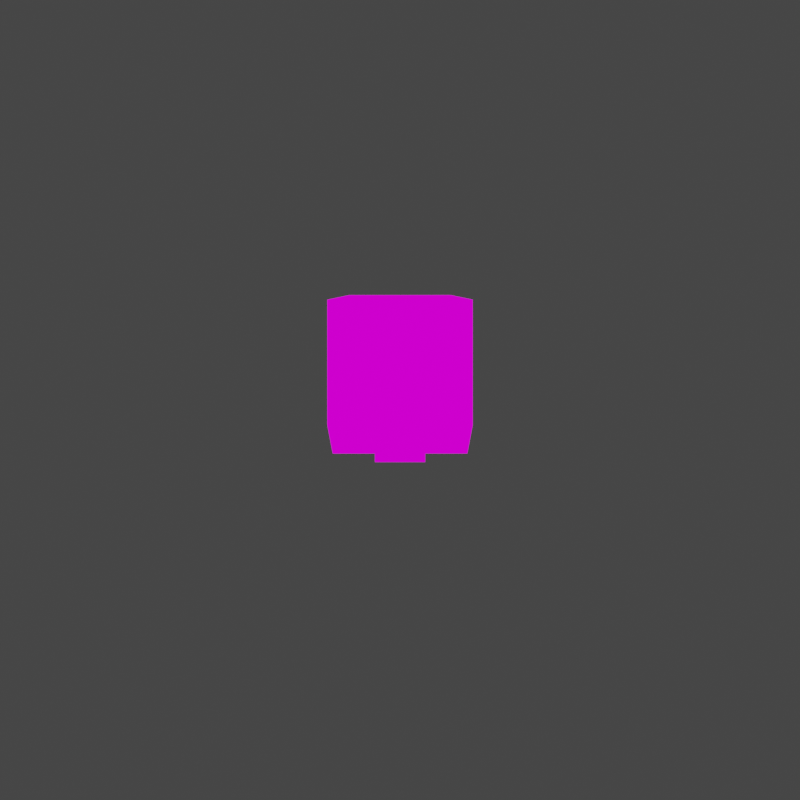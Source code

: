 # Source: Zombie_Dead.blend  (saved by Blender 2.93.21; exported with 4.5.12 LTS)
import bpy
from mathutils import Matrix  # noqa: F401  (used for matrix-valued properties, if any)

bpy.ops.wm.read_factory_settings(use_empty=True)
scene = bpy.context.scene
scene.name = 'Scene'

# ---- collections
col_misc = bpy.data.collections.new('Misc'); scene.collection.children.link(col_misc)
col_objects = bpy.data.collections.new('Objects'); scene.collection.children.link(col_objects)

# ---- images (referenced by path relative to the original .blend; pixels are not part of the script)
import os
ASSET_DIR = os.environ.get("B2B_ASSET_DIR", "")  # directory of the original .blend (textures are referenced by path, not embedded)
HERE = os.path.dirname(os.path.abspath(__file__))  # packed textures are extracted next to this script under _unpacked/

def load_image(name, relpath, width, height, colorspace="sRGB"):
    """Load a texture the original file referenced (path relative to the .blend, or extracted next to this script)."""
    p = next((c for c in (os.path.join(HERE, relpath), os.path.join(ASSET_DIR, relpath)) if relpath and os.path.exists(c)), "")
    if p:
        img = bpy.data.images.load(p, check_existing=True)
        img.name = name
    else:  # same state as the original file: an image datablock whose file is absent (Cycles renders it pink)
        img = bpy.data.images.new(name, width, height)
        img.source = "FILE"
        img.filepath = "//" + (relpath or name)
    img.colorspace_settings.name = colorspace
    return img
img_shade01_png = load_image('shade01.png', 'shade01.png', 1024, 1024, 'sRGB')
img_shade4_png = load_image('shade4.png', 'shade4.png', 1024, 1024, 'sRGB')
img_shade01_png_001 = load_image('shade01.png.001', 'shade01.png', 1024, 1024, 'sRGB')
img_shade01_png_002 = load_image('shade01.png.002', 'shade01.png', 1024, 1024, 'sRGB')
img_shade01_png_003 = load_image('shade01.png.003', 'shade01.png', 1024, 1024, 'sRGB')
img_shade3_png = load_image('shade3.png', 'shade3.png', 1024, 1024, 'sRGB')
img_shade01_png_004 = load_image('shade01.png.004', 'shade01.png', 1024, 1024, 'sRGB')

# ---- materials (node trees are filled in below, after node groups)
mat_material_001 = bpy.data.materials.new('Material.001')
mat_material_001.use_transparent_shadow = False
mat_material_002 = bpy.data.materials.new('Material.002')
mat_material_002.use_transparent_shadow = False
mat_material_003 = bpy.data.materials.new('Material.003')
mat_material_003.use_transparent_shadow = False
mat_material_004 = bpy.data.materials.new('Material.004')
mat_material_004.use_transparent_shadow = False
mat_material_005 = bpy.data.materials.new('Material.005')
mat_material_005.use_transparent_shadow = False

# ---- material node trees
mat_material_001.use_nodes = True; mat_material_001.node_tree.nodes.clear()
_N = mat_material_001.node_tree.nodes; _L = mat_material_001.node_tree.links
n0 = _N.new('ShaderNodeEmission'); n0.name = 'Emission'; n0.location = (117, 227)
n1 = _N.new('ShaderNodeOutputMaterial'); n1.name = 'Material Output'; n1.location = (374, 242)
n2 = _N.new('ShaderNodeTexImage'); n2.name = 'Image Texture.001'; n2.location = (-522, 613)
n2.image = img_shade01_png
n2.interpolation = 'Closest'
n3 = _N.new('ShaderNodeTexImage'); n3.name = 'Image Texture.002'; n3.location = (-233, 263)
n3.image = img_shade4_png
n3.interpolation = 'Closest'
_L.new(n0.outputs[0], n1.inputs[0])
_L.new(n3.outputs[0], n0.inputs[0])
n1.is_active_output = True
mat_material_002.use_nodes = True; mat_material_002.node_tree.nodes.clear()
_N = mat_material_002.node_tree.nodes; _L = mat_material_002.node_tree.links
n0 = _N.new('ShaderNodeEmission'); n0.name = 'Emission'; n0.location = (117, 227)
n1 = _N.new('ShaderNodeOutputMaterial'); n1.name = 'Material Output'; n1.location = (374, 242)
n2 = _N.new('ShaderNodeTexImage'); n2.name = 'Image Texture.001'; n2.location = (-522, 613)
n2.image = img_shade01_png_001
n2.interpolation = 'Closest'
n3 = _N.new('ShaderNodeTexImage'); n3.name = 'Image Texture.002'; n3.location = (-233, 263)
n3.image = img_shade4_png
n3.interpolation = 'Closest'
_L.new(n0.outputs[0], n1.inputs[0])
_L.new(n3.outputs[0], n0.inputs[0])
n1.is_active_output = True
mat_material_003.use_nodes = True; mat_material_003.node_tree.nodes.clear()
_N = mat_material_003.node_tree.nodes; _L = mat_material_003.node_tree.links
n0 = _N.new('ShaderNodeEmission'); n0.name = 'Emission'; n0.location = (117, 227)
n1 = _N.new('ShaderNodeOutputMaterial'); n1.name = 'Material Output'; n1.location = (374, 242)
n2 = _N.new('ShaderNodeTexImage'); n2.name = 'Image Texture.001'; n2.location = (-522, 613)
n2.image = img_shade01_png_002
n2.interpolation = 'Closest'
n3 = _N.new('ShaderNodeTexImage'); n3.name = 'Image Texture.002'; n3.location = (-233, 263)
n3.image = img_shade4_png
n3.interpolation = 'Closest'
_L.new(n0.outputs[0], n1.inputs[0])
_L.new(n3.outputs[0], n0.inputs[0])
n1.is_active_output = True
mat_material_004.use_nodes = True; mat_material_004.node_tree.nodes.clear()
_N = mat_material_004.node_tree.nodes; _L = mat_material_004.node_tree.links
n0 = _N.new('ShaderNodeEmission'); n0.name = 'Emission'; n0.location = (117, 227)
n1 = _N.new('ShaderNodeOutputMaterial'); n1.name = 'Material Output'; n1.location = (374, 242)
n2 = _N.new('ShaderNodeTexImage'); n2.name = 'Image Texture.001'; n2.location = (-522, 613)
n2.image = img_shade01_png_003
n2.interpolation = 'Closest'
n3 = _N.new('ShaderNodeTexImage'); n3.name = 'Image Texture.002'; n3.location = (-233, 263)
n3.image = img_shade3_png
n3.interpolation = 'Closest'
_L.new(n0.outputs[0], n1.inputs[0])
_L.new(n3.outputs[0], n0.inputs[0])
n1.is_active_output = True
mat_material_005.use_nodes = True; mat_material_005.node_tree.nodes.clear()
_N = mat_material_005.node_tree.nodes; _L = mat_material_005.node_tree.links
n0 = _N.new('ShaderNodeEmission'); n0.name = 'Emission'; n0.location = (117, 227)
n1 = _N.new('ShaderNodeOutputMaterial'); n1.name = 'Material Output'; n1.location = (374, 242)
n2 = _N.new('ShaderNodeTexImage'); n2.name = 'Image Texture.001'; n2.location = (-522, 613)
n2.image = img_shade01_png_004
n2.interpolation = 'Closest'
n3 = _N.new('ShaderNodeTexImage'); n3.name = 'Image Texture.002'; n3.location = (-233, 263)
n3.image = img_shade4_png
n3.interpolation = 'Closest'
_L.new(n0.outputs[0], n1.inputs[0])
_L.new(n3.outputs[0], n0.inputs[0])
n1.is_active_output = True

# ---- world
world_world = bpy.data.worlds.new('World'); scene.world = world_world
world_world.use_nodes = True; world_world.node_tree.nodes.clear()
_N = world_world.node_tree.nodes; _L = world_world.node_tree.links
n0 = _N.new('ShaderNodeOutputWorld'); n0.name = 'World Output'; n0.location = (300, 300)
n1 = _N.new('ShaderNodeBackground'); n1.name = 'Background'; n1.location = (10, 300)
n1.inputs[0].default_value = (0.05088, 0.05088, 0.05088, 1.0)
_L.new(n1.outputs[0], n0.inputs[0])
n0.is_active_output = True
world_world.color = (0.05088, 0.05088, 0.05088)
world_world.use_sun_shadow = False
world_world.sun_shadow_jitter_overblur = 0.0

# ---- cameras
cam_camera = bpy.data.cameras.new('Camera')
cam_camera.type = 'ORTHO'
cam_camera.clip_end = 100.0
cam_camera.ortho_scale = 0.8

# ---- meshes
me_cube_001 = bpy.data.meshes.new('Cube.001')
me_cube_001.from_pydata([(-2.53, -1.0, 3.897), (-2.53, -1.0, 5.117), (-2.53, 1.0, 3.897), (-2.53, 1.0, 5.117), (-1.94, 0.6606, 5.036), (-1.94, 0.6606, 4.23), (-1.94, -0.6606, 4.23), (-1.94, -0.6606, 5.036), (-0.167, 0.3774, 4.863), (-0.167, 0.3774, 4.403), (-0.167, -0.3774, 4.403), (-0.167, -0.3774, 4.863), (0.2386, 0.3774, 4.863), (0.2386, 0.3774, 4.403), (0.2386, -0.3774, 4.403), (0.2386, -0.3774, 4.863), (1.686, 0.2456, 4.783), (1.686, 0.2456, 4.483), (1.686, -0.2456, 4.483), (1.686, -0.2456, 4.783), (1.817, 0.3252, 4.831), (1.817, 0.3252, 4.435), (1.817, -0.3252, 4.435), (1.817, -0.3252, 4.831), (2.443, 0.3252, 4.831), (2.443, 0.3252, 4.435), (2.443, -0.3252, 4.435), (2.443, -0.3252, 4.831), (-2.53, 0.7668, 4.975), (-2.53, 0.7668, 4.039), (-2.53, -0.7668, 4.039), (-2.53, -0.7668, 4.975), (-2.53, 0.7668, 4.975), (-2.53, 0.7668, 4.039), (-2.53, -0.7668, 4.039), (-2.53, -0.7668, 4.975), (-2.53, 0.525, 4.827), (-2.53, 0.525, 4.187), (-2.53, -0.525, 4.187), (-2.53, -0.525, 4.827), (-2.53, 0.525, 4.827), (-2.53, 0.525, 4.187), (-2.53, -0.525, 4.187), (-2.53, -0.525, 4.827), (-2.53, 0.525, 4.827), (-2.53, 0.525, 4.187), (-2.53, -0.525, 4.187), (-2.53, -0.525, 4.827), (-3.008, 0.525, 4.827), (-3.008, 0.525, 4.187), (-3.008, -0.525, 4.187), (-3.008, -0.525, 4.827), (-3.008, 0.3564, 4.725), (-3.008, 0.3564, 4.29), (-3.008, -0.3564, 4.29), (-3.008, -0.3564, 4.725), (-3.319, 0.3564, 4.725), (-3.319, 0.3564, 4.29), (-3.319, -0.3564, 4.29), (-3.319, -0.3564, 4.725)], [], [(3, 1, 7, 4), (4, 7, 11, 8), (2, 3, 4, 5), (1, 0, 6, 7), (0, 2, 5, 6), (11, 10, 14, 15), (5, 4, 8, 9), (7, 6, 10, 11), (6, 5, 9, 10), (12, 15, 19, 16), (10, 9, 13, 14), (8, 11, 15, 12), (9, 8, 12, 13), (17, 16, 20, 21), (13, 12, 16, 17), (15, 14, 18, 19), (14, 13, 17, 18), (23, 22, 26, 27), (19, 18, 22, 23), (18, 17, 21, 22), (16, 19, 23, 20), (25, 24, 27, 26), (22, 21, 25, 26), (20, 23, 27, 24), (21, 20, 24, 25), (0, 1, 31, 30), (31, 28, 32, 35), (2, 0, 30, 29), (1, 3, 28, 31), (3, 2, 29, 28), (34, 35, 39, 38), (28, 29, 33, 32), (30, 31, 35, 34), (29, 30, 34, 33), (37, 38, 42, 41), (33, 34, 38, 37), (35, 32, 36, 39), (32, 33, 37, 36), (43, 40, 44, 47), (39, 36, 40, 43), (36, 37, 41, 40), (38, 39, 43, 42), (46, 47, 51, 50), (40, 41, 45, 44), (42, 43, 47, 46), (41, 42, 46, 45), (51, 48, 52, 55), (45, 46, 50, 49), (47, 44, 48, 51), (44, 45, 49, 48), (55, 52, 56, 59), (48, 49, 53, 52), (50, 51, 55, 54), (49, 50, 54, 53), (57, 58, 59, 56), (52, 53, 57, 56), (54, 55, 59, 58), (53, 54, 58, 57)])
_uv = me_cube_001.uv_layers.new(name='UVMap')
_uv.uv.foreach_set('vector', [0.4152, 0.423, 0.4152, 0.423, 0.4152, 0.423, 0.4152, 0.423, 0.4152, 0.423, 0.4152, 0.423, 0.4152, 0.423, 0.4152, 0.423, 0.4152, 0.423, 0.4152, 0.423, 0.4152, 0.423, 0.4152, 0.423, 0.4106, 0.7029, 0.4106, 0.7029, 0.4106, 0.7029, 0.4106, 0.7029, 0.4136, 0.43, 0.4136, 0.43, 0.4136, 0.43, 0.4136, 0.43, 0.4106, 0.7029, 0.4106, 0.7029, 0.4106, 0.7029, 0.4106, 0.7029, 0.4152, 0.423, 0.4152, 0.423, 0.4152, 0.423, 0.4152, 0.423, 0.4106, 0.7029, 0.4106, 0.7029, 0.4106, 0.7029, 0.4106, 0.7029, 0.4136, 0.43, 0.4136, 0.43, 0.4136, 0.43, 0.4136, 0.43, 0.4106, 0.7029, 0.4106, 0.7029, 0.4106, 0.7029, 0.4106, 0.7029, 0.4125, 0.4168, 0.4125, 0.4168, 0.4125, 0.4168, 0.4125, 0.4168, 0.4106, 0.7029, 0.4106, 0.7029, 0.4106, 0.7029, 0.4106, 0.7029, 0.4109, 0.4309, 0.4109, 0.4309, 0.4109, 0.4309, 0.4109, 0.4309, 0.4458, 0.3414, 0.4458, 0.3414, 0.4458, 0.3414, 0.4458, 0.3414, 0.4106, 0.7029, 0.4106, 0.7029, 0.4106, 0.7029, 0.4106, 0.7029, 0.4106, 0.7029, 0.4106, 0.7029, 0.4106, 0.7029, 0.4106, 0.7029, 0.4125, 0.4168, 0.4125, 0.4168, 0.4125, 0.4168, 0.4125, 0.4168, 0.4458, 0.3414, 0.4458, 0.3414, 0.4458, 0.3414, 0.4458, 0.3414, 0.4458, 0.3414, 0.4458, 0.3414, 0.4458, 0.3414, 0.4458, 0.3414, 0.4458, 0.3414, 0.4458, 0.3414, 0.4458, 0.3414, 0.4458, 0.3414, 0.4443, 0.5292, 0.4443, 0.5292, 0.4443, 0.5292, 0.4443, 0.5292, 0.4458, 0.3414, 0.4458, 0.3414, 0.4458, 0.3414, 0.4458, 0.3414, 0.4458, 0.3414, 0.4458, 0.3414, 0.4458, 0.3414, 0.4458, 0.3414, 0.4458, 0.3414, 0.4458, 0.3414, 0.4458, 0.3414, 0.4458, 0.3414, 0.4458, 0.3414, 0.4458, 0.3414, 0.4458, 0.3414, 0.4458, 0.3414, 0.4106, 0.7029, 0.4106, 0.7029, 0.4106, 0.7029, 0.4106, 0.7029, 0.4152, 0.423, 0.4152, 0.423, 0.4152, 0.423, 0.4152, 0.423, 0.4136, 0.43, 0.4136, 0.43, 0.4136, 0.43, 0.4136, 0.43, 0.4152, 0.423, 0.4152, 0.423, 0.4152, 0.423, 0.4152, 0.423, 0.4152, 0.423, 0.4152, 0.423, 0.4152, 0.423, 0.4152, 0.423, 0.3245, 1.406, 0.3245, 1.406, 0.3245, 1.406, 0.3245, 1.406, 0.4152, 0.423, 0.4152, 0.423, 0.4152, 0.423, 0.4152, 0.423, 0.4106, 0.7029, 0.4106, 0.7029, 0.4106, 0.7029, 0.4106, 0.7029, 0.4136, 0.43, 0.4136, 0.43, 0.4136, 0.43, 0.4136, 0.43, 0.4136, 0.43, 0.4136, 0.43, 0.4136, 0.43, 0.4136, 0.43, 0.3245, 1.406, 0.3245, 1.406, 0.3245, 1.406, 0.3245, 1.406, 0.3245, 1.406, 0.3245, 1.406, 0.3245, 1.406, 0.3245, 1.406, 0.3245, 1.406, 0.3245, 1.406, 0.3245, 1.406, 0.3245, 1.406, 0.4152, 0.423, 0.4152, 0.423, 0.4152, 0.423, 0.4152, 0.423, 0.4152, 0.423, 0.4152, 0.423, 0.4152, 0.423, 0.4152, 0.423, 0.4152, 0.423, 0.4152, 0.423, 0.4152, 0.423, 0.4152, 0.423, 0.4106, 0.7029, 0.4106, 0.7029, 0.4106, 0.7029, 0.4106, 0.7029, 0.1819, 1.157, 0.1819, 1.157, 0.1819, 1.157, 0.1819, 1.157, 0.4152, 0.423, 0.4152, 0.423, 0.4152, 0.423, 0.4152, 0.423, 0.4106, 0.7029, 0.4106, 0.7029, 0.4106, 0.7029, 0.4106, 0.7029, 0.4136, 0.43, 0.4136, 0.43, 0.4136, 0.43, 0.4136, 0.43, 0.3138, -0.6565, 0.3138, -0.6565, 0.3138, -0.6565, 0.3138, -0.6565, 0.2466, -0.2774, 0.2466, -0.2774, 0.2466, -0.2774, 0.2466, -0.2774, 0.3138, -0.6565, 0.3138, -0.6565, 0.3138, -0.6565, 0.3138, -0.6565, 0.1605, 8.721, 0.1605, 8.721, 0.1605, 8.721, 0.1605, 8.721, 0.1467, -0.344, 0.1467, -0.344, 0.1467, -0.344, 0.1467, -0.344, 0.1605, 8.721, 0.1605, 8.721, 0.1605, 8.721, 0.1605, 8.721, 0.1819, 1.157, 0.1819, 1.157, 0.1819, 1.157, 0.1819, 1.157, 0.2466, -0.2774, 0.2466, -0.2774, 0.2466, -0.2774, 0.2466, -0.2774, 0.1529, 0.4354, 0.1529, 0.4354, 0.15, 0.7084, 0.1546, 0.4284, 0.1536, 8.126, 0.1536, 8.126, 0.1536, 8.126, 0.1536, 8.126, 0.1525, 1.257, 0.1525, 1.257, 0.1525, 1.257, 0.1525, 1.257, 0.1559, -0.1782, 0.1559, -0.1782, 0.1559, -0.1782, 0.1559, -0.1782])
me_cube_001.materials.append(mat_material_001)
me_cube_001.use_remesh_fix_poles = True
me_cube_001.use_remesh_preserve_attributes = False
me_cube_001.use_paint_bone_selection = False
me_cube_001.use_paint_mask_vertex = True
me_cube_001.update()
me_cube_002 = bpy.data.meshes.new('Cube.002')
me_cube_002.from_pydata([(1.0, -1.0, 0.2102), (1.0, -1.0, 1.43), (1.0, 1.0, 0.2102), (1.0, 1.0, 1.43), (0.0, 1.0, 0.2102), (0.0, 1.0, 1.43), (0.0, -1.0, 0.2102), (0.0, -1.0, 1.43), (0.8928, -1.0, -1.229), (0.8928, 1.0, -1.229), (0.0, -1.0, -1.229), (0.0, 1.0, -1.229), (1.59, 0.6606, 1.349), (1.59, 0.6606, 0.543), (1.59, -0.6606, 0.543), (1.59, -0.6606, 1.349), (0.0, 0.2919, 1.756), (0.5997, 0.2919, 1.756), (0.5997, -0.2919, 1.756), (0.0, -0.2919, 1.756), (1.0, -1.0, 0.2102), (0.8928, -1.0, -1.229), (0.7399, 1.0, 1.43), (0.7399, -1.0, 0.2102), (0.7399, 1.0, 0.2102), (0.7399, -1.0, 1.43), (0.6606, -1.0, -1.229), (0.6606, 1.0, -1.229), (0.4437, 0.2919, 1.756), (0.4437, -0.2919, 1.756), (0.262, 1.0, 0.2102), (0.262, -1.0, 1.43), (0.2339, 1.0, -1.229), (0.1571, -0.2919, 1.756), (0.262, 1.0, 1.43), (0.262, -1.0, 0.2102), (0.2339, -1.0, -1.229), (0.1571, 0.2919, 1.756), (1.59, 0.3626, 1.167), (1.59, 0.3626, 0.7247), (1.59, -0.3626, 0.7247), (1.59, -0.3626, 1.167), (1.937, 0.3626, 1.167), (1.937, 0.3626, 0.7247), (1.937, -0.3626, 0.7247), (1.937, -0.3626, 1.167), (1.937, 0.2805, 1.117), (1.937, 0.2805, 0.7748), (1.937, -0.2805, 0.7748), (1.937, -0.2805, 1.117), (2.218, 0.2805, 1.117), (2.218, 0.2805, 0.7748), (2.218, -0.2805, 0.7748), (2.218, -0.2805, 1.117), (0.744, -0.6665, -1.229), (0.744, 0.6665, -1.229), (0.5893, -0.6665, -1.229), (0.3049, 0.6665, -1.229), (0.0, 0.6665, -1.229), (0.3049, -0.6665, -1.229), (0.5893, 0.6665, -1.229), (0.0, -0.6665, -1.229), (0.744, -0.6665, -1.229), (0.744, 0.6665, -1.229), (0.5893, -0.6665, -1.229), (0.3049, 0.6665, -1.229), (0.0, 0.6665, -1.229), (0.3049, -0.6665, -1.229), (0.5893, 0.6665, -1.229), (0.0, -0.6665, -1.229), (0.744, -0.6665, -1.229), (0.744, 0.6665, -1.229), (0.5893, -0.6665, -1.229), (0.3049, 0.6665, -1.229), (0.0, 0.6665, -1.229), (0.3049, -0.6665, -1.229), (0.5893, 0.6665, -1.229), (0.0, -0.6665, -1.229), (0.744, -0.6665, -1.229), (0.744, 0.6665, -1.229), (0.5893, -0.6665, -1.229), (0.3049, 0.6665, -1.229), (0.0, 0.6665, -1.229), (0.3049, -0.6665, -1.229), (0.5893, 0.6665, -1.229), (0.0, -0.6665, -1.229), (0.5392, -0.2583, -1.229), (0.5392, 0.2583, -1.229), (0.4792, -0.2583, -1.229), (0.369, 0.2583, -1.229), (0.0, 0.2583, -1.229), (0.369, -0.2583, -1.229), (0.4792, 0.2583, -1.229), (0.0, -0.2583, -1.229), (0.5392, -0.2583, -1.677), (0.5392, 0.2583, -1.677), (0.4792, -0.2583, -1.677), (0.369, 0.2583, -1.677), (0.0, 0.2583, -1.677), (0.369, -0.2583, -1.677), (0.4792, 0.2583, -1.677), (0.0, -0.2583, -1.677)], [], [(24, 22, 3, 2), (3, 1, 15, 12), (2, 0, 8, 9), (35, 31, 7, 6), (34, 5, 16, 37), (35, 6, 10, 36), (24, 2, 9, 27), (2, 3, 12, 13), (1, 0, 14, 15), (0, 2, 13, 14), (25, 1, 18, 29), (1, 3, 17, 18), (0, 8, 21, 20), (31, 25, 29, 33), (26, 36, 59, 56), (15, 14, 40, 41), (28, 37, 16, 19, 33, 29, 18, 17), (30, 24, 27, 32), (0, 23, 26, 8), (3, 22, 28, 17), (0, 1, 25, 23), (30, 34, 22, 24), (4, 5, 34, 30), (4, 30, 32, 11), (7, 31, 33, 19), (23, 35, 36, 26), (22, 34, 37, 28), (23, 25, 31, 35), (39, 38, 42, 43), (14, 13, 39, 40), (12, 15, 41, 38), (13, 12, 38, 39), (45, 44, 48, 49), (41, 40, 44, 45), (40, 39, 43, 44), (38, 41, 45, 42), (46, 49, 53, 50), (44, 43, 47, 48), (42, 45, 49, 46), (43, 42, 46, 47), (51, 50, 53, 52), (47, 46, 50, 51), (49, 48, 52, 53), (48, 47, 51, 52), (54, 56, 64, 62), (8, 26, 56, 54), (36, 10, 61, 59), (32, 27, 60, 57), (27, 9, 55, 60), (11, 32, 57, 58), (9, 8, 54, 55), (67, 69, 77, 75), (59, 61, 69, 67), (60, 55, 63, 68), (58, 57, 65, 66), (55, 54, 62, 63), (57, 60, 68, 65), (56, 59, 67, 64), (76, 71, 79, 84), (68, 63, 71, 76), (66, 65, 73, 74), (63, 62, 70, 71), (65, 68, 76, 73), (64, 67, 75, 72), (62, 64, 72, 70), (79, 78, 86, 87), (74, 73, 81, 82), (73, 76, 84, 81), (72, 75, 83, 80), (70, 72, 80, 78), (71, 70, 78, 79), (75, 77, 85, 83), (89, 92, 100, 97), (81, 84, 92, 89), (80, 83, 91, 88), (78, 80, 88, 86), (83, 85, 93, 91), (84, 79, 87, 92), (82, 81, 89, 90), (94, 96, 99, 101, 98, 97, 100, 95), (88, 91, 99, 96), (86, 88, 96, 94), (91, 93, 101, 99), (92, 87, 95, 100), (90, 89, 97, 98), (87, 86, 94, 95)])
_uv = me_cube_002.uv_layers.new(name='UVMap')
_uv.uv.foreach_set('vector', [0.4152, 0.423, 0.4152, 0.423, 0.4152, 0.423, 0.4152, 0.423, 0.4152, 0.423, 0.4152, 0.423, 0.4152, 0.423, 0.4152, 0.423, 0.4137, 0.5969, 0.4137, 0.5969, 0.4137, 0.5969, 0.4137, 0.5969, 0.4137, 0.5969, 0.4137, 0.5969, 0.4137, 0.5969, 0.4137, 0.5969, 0.4152, 0.423, 0.4152, 0.423, 0.4152, 0.423, 0.4152, 0.423, 0.4137, 0.5969, 0.4137, 0.5969, 0.4137, 0.5969, 0.4137, 0.5969, 0.4137, 0.5969, 0.4137, 0.5969, 0.4137, 0.5969, 0.4137, 0.5969, 0.4152, 0.423, 0.4152, 0.423, 0.4152, 0.423, 0.4152, 0.423, 0.4106, 0.7029, 0.4106, 0.7029, 0.4106, 0.7029, 0.4106, 0.7029, 0.4136, 0.43, 0.4136, 0.43, 0.4136, 0.43, 0.4136, 0.43, 0.4137, 0.5969, 0.4137, 0.5969, 0.4137, 0.5969, 0.4137, 0.5969, 0.4152, 0.423, 0.4152, 0.423, 0.4152, 0.423, 0.4152, 0.423, 0.5, 0.625, 0.5, 0.625, 0.5, 0.625, 0.5, 0.625, 0.4137, 0.5969, 0.4137, 0.5969, 0.4137, 0.5969, 0.4137, 0.5969, 0.2279, 0.4001, 0.2279, 0.4001, 0.2279, 0.4001, 0.2279, 0.4001, 0.2305, 0.5527, 0.2305, 0.5527, 0.2305, 0.5527, 0.2305, 0.5527, 0.2325, 0.6198, 0.2325, 0.6198, 0.2325, 0.6198, 0.231, 0.7938, 0.231, 0.7938, 0.231, 0.7938, 0.231, 0.7938, 0.2325, 0.6198, 0.4137, 0.5969, 0.4137, 0.5969, 0.4137, 0.5969, 0.4137, 0.5969, 0.4137, 0.5969, 0.4137, 0.5969, 0.4137, 0.5969, 0.4137, 0.5969, 0.4152, 0.423, 0.4152, 0.423, 0.4152, 0.423, 0.4152, 0.423, 0.4137, 0.5969, 0.4137, 0.5969, 0.4137, 0.5969, 0.4137, 0.5969, 0.4152, 0.423, 0.4152, 0.423, 0.4152, 0.423, 0.4152, 0.423, 0.4152, 0.423, 0.4152, 0.423, 0.4152, 0.423, 0.4152, 0.423, 0.4137, 0.5969, 0.4137, 0.5969, 0.4137, 0.5969, 0.4137, 0.5969, 0.4137, 0.5969, 0.4137, 0.5969, 0.4137, 0.5969, 0.4137, 0.5969, 0.4137, 0.5969, 0.4137, 0.5969, 0.4137, 0.5969, 0.4137, 0.5969, 0.4152, 0.423, 0.4152, 0.423, 0.4152, 0.423, 0.4152, 0.423, 0.4137, 0.5969, 0.4137, 0.5969, 0.4137, 0.5969, 0.4137, 0.5969, 0.2296, 0.4055, 0.2296, 0.4055, 0.2296, 0.4055, 0.2296, 0.4055, 0.2305, 0.5527, 0.2305, 0.5527, 0.2305, 0.5527, 0.2305, 0.5527, 0.2305, 0.5527, 0.2305, 0.5527, 0.2305, 0.5527, 0.2305, 0.5527, 0.2305, 0.5527, 0.2305, 0.5527, 0.2305, 0.5527, 0.2305, 0.5527, 0.1459, 0.3661, 0.1459, 0.3661, 0.1459, 0.3661, 0.1459, 0.3661, 0.2296, 0.4055, 0.2296, 0.4055, 0.2296, 0.4055, 0.2296, 0.4055, 0.2296, 0.4055, 0.2296, 0.4055, 0.2296, 0.4055, 0.2296, 0.4055, 0.2296, 0.4055, 0.2296, 0.4055, 0.2296, 0.4055, 0.2296, 0.4055, 0.149, 0.4055, 0.149, 0.4055, 0.149, 0.4055, 0.149, 0.4055, 0.1459, 0.3661, 0.1459, 0.3661, 0.1459, 0.3661, 0.1459, 0.3661, 0.1459, 0.3661, 0.1459, 0.3661, 0.1459, 0.3661, 0.1459, 0.3661, 0.1459, 0.3661, 0.1459, 0.3661, 0.1459, 0.3661, 0.1459, 0.3661, 0.149, 0.4055, 0.149, 0.4055, 0.149, 0.4055, 0.149, 0.4055, 0.149, 0.4055, 0.149, 0.4055, 0.149, 0.4055, 0.149, 0.4055, 0.149, 0.4055, 0.149, 0.4055, 0.149, 0.4055, 0.149, 0.4055, 0.149, 0.4055, 0.149, 0.4055, 0.149, 0.4055, 0.149, 0.4055, 0.4137, 0.5969, 0.4137, 0.5969, 0.4137, 0.5969, 0.4137, 0.5969, 0.2279, 0.4001, 0.2279, 0.4001, 0.2279, 0.4001, 0.2279, 0.4001, 0.2279, 0.4001, 0.2279, 0.4001, 0.2279, 0.4001, 0.2279, 0.4001, 0.2279, 0.4001, 0.2279, 0.4001, 0.2279, 0.4001, 0.2279, 0.4001, 0.2279, 0.4001, 0.2279, 0.4001, 0.2279, 0.4001, 0.2279, 0.4001, 0.2279, 0.4001, 0.2279, 0.4001, 0.2279, 0.4001, 0.2279, 0.4001, 0.2279, 0.4001, 0.2279, 0.4001, 0.2279, 0.4001, 0.2279, 0.4001, 0.4137, 0.5969, 0.4137, 0.5969, 0.4137, 0.5969, 0.4137, 0.5969, 0.4137, 0.5969, 0.4137, 0.5969, 0.4137, 0.5969, 0.4137, 0.5969, 0.4137, 0.5969, 0.4137, 0.5969, 0.4137, 0.5969, 0.4137, 0.5969, 0.4137, 0.5969, 0.4137, 0.5969, 0.4137, 0.5969, 0.4137, 0.5969, 0.4137, 0.5969, 0.4137, 0.5969, 0.4137, 0.5969, 0.4137, 0.5969, 0.4137, 0.5969, 0.4137, 0.5969, 0.4137, 0.5969, 0.4137, 0.5969, 0.4137, 0.5969, 0.4137, 0.5969, 0.4137, 0.5969, 0.4137, 0.5969, 0.4137, 0.5969, 0.4137, 0.5969, 0.4137, 0.5969, 0.4137, 0.5969, 0.4137, 0.5969, 0.4137, 0.5969, 0.4137, 0.5969, 0.4137, 0.5969, 0.4137, 0.5969, 0.4137, 0.5969, 0.4137, 0.5969, 0.4137, 0.5969, 0.4137, 0.5969, 0.4137, 0.5969, 0.4137, 0.5969, 0.4137, 0.5969, 0.4137, 0.5969, 0.4137, 0.5969, 0.4137, 0.5969, 0.4137, 0.5969, 0.4137, 0.5969, 0.4137, 0.5969, 0.4137, 0.5969, 0.4137, 0.5969, 0.4137, 0.5969, 0.4137, 0.5969, 0.4137, 0.5969, 0.4137, 0.5969, 0.2322, 0.5969, 0.2322, 0.5969, 0.2322, 0.5969, 0.2322, 0.5969, 0.4137, 0.5969, 0.4137, 0.5969, 0.4137, 0.5969, 0.4137, 0.5969, 0.4137, 0.5969, 0.4137, 0.5969, 0.4137, 0.5969, 0.4137, 0.5969, 0.4137, 0.5969, 0.4137, 0.5969, 0.4137, 0.5969, 0.4137, 0.5969, 0.4137, 0.5969, 0.4137, 0.5969, 0.4137, 0.5969, 0.4137, 0.5969, 0.4137, 0.5969, 0.4137, 0.5969, 0.4137, 0.5969, 0.4137, 0.5969, 0.4137, 0.5969, 0.4137, 0.5969, 0.4137, 0.5969, 0.4137, 0.5969, 0.1535, 0.6166, 0.1535, 0.6166, 0.1535, 0.6166, 0.1535, 0.6166, 0.2322, 0.5969, 0.2322, 0.5969, 0.2322, 0.5969, 0.2322, 0.5969, 0.2322, 0.5969, 0.2322, 0.5969, 0.2322, 0.5969, 0.2322, 0.5969, 0.2322, 0.5969, 0.2322, 0.5969, 0.2322, 0.5969, 0.2322, 0.5969, 0.2322, 0.5969, 0.2322, 0.5969, 0.2322, 0.5969, 0.2322, 0.5969, 0.2322, 0.5969, 0.2322, 0.5969, 0.2322, 0.5969, 0.2322, 0.5969, 0.2322, 0.5969, 0.2322, 0.5969, 0.2322, 0.5969, 0.2322, 0.5969, 0.1535, 0.6166, 0.1535, 0.6166, 0.1535, 0.6166, 0.1535, 0.6166, 0.1535, 0.6166, 0.1535, 0.6166, 0.1535, 0.6166, 0.1535, 0.6166, 0.2267, 0.6757, 0.2267, 0.6757, 0.2267, 0.6757, 0.2267, 0.6757, 0.151, 0.7151, 0.151, 0.7151, 0.151, 0.7151, 0.151, 0.7151, 0.1535, 0.6166, 0.1535, 0.6166, 0.1535, 0.6166, 0.1535, 0.6166, 0.2273, 0.7938, 0.2273, 0.7938, 0.2273, 0.7938, 0.2273, 0.7938, 0.1535, 0.6363, 0.1535, 0.6363, 0.1535, 0.6363, 0.1535, 0.6363, 0.1535, 0.6166, 0.1535, 0.6166, 0.1535, 0.6166, 0.1535, 0.6166])
me_cube_002.materials.append(mat_material_002)
me_cube_002.use_remesh_fix_poles = True
me_cube_002.use_remesh_preserve_attributes = False
me_cube_002.use_paint_bone_selection = False
me_cube_002.use_paint_mask_vertex = True
me_cube_002.update()
me_cube_003 = bpy.data.meshes.new('Cube.003')
me_cube_003.from_pydata([(0.8928, -1.0, 1.803), (0.8928, 1.0, 1.803), (0.0, -1.0, 1.803), (0.0, 1.0, 1.803), (1.129, -1.0, 0.679), (1.129, 1.0, 0.679), (0.0, -1.0, 0.6833), (0.0, 1.0, 0.6833), (0.1697, -1.0, 0.3696), (0.1697, 1.0, 0.3696), (0.0, -1.0, 0.3546), (0.0, 1.0, 0.3546), (1.112, -0.6326, 0.2312), (1.112, 0.6326, 0.2312), (0.4194, -0.6326, 0.2003), (0.4194, 0.6326, 0.2003), (1.202, -0.6326, -1.374), (1.202, 0.6326, -1.374), (0.509, -0.6326, -1.405), (0.509, 0.6326, -1.405), (1.215, -0.6326, -1.607), (1.215, 0.6326, -1.607), (0.522, -0.6326, -1.638), (0.522, 0.6326, -1.638), (1.226, -0.6326, -1.8), (1.226, 0.6326, -1.8), (0.5327, -0.6326, -1.831), (0.5327, 0.6326, -1.831), (1.302, -0.6326, -3.173), (1.302, 0.6326, -3.173), (0.6094, -0.6326, -3.204), (0.6094, 0.6326, -3.204), (1.336, -0.6326, -3.78), (1.336, 0.6326, -3.78), (0.6433, -0.6326, -3.811), (0.6433, 0.6326, -3.811), (1.302, 1.583, -3.173), (0.6094, 1.583, -3.204), (1.336, 1.583, -3.78), (0.6433, 1.583, -3.811), (1.302, 1.821, -3.374), (0.6094, 1.821, -3.405), (1.336, 1.821, -3.78), (0.6433, 1.821, -3.811), (0.6606, -1.0, 1.803), (0.6606, 1.0, 1.803), (0.8357, -1.0, 0.6801), (0.8357, 1.0, 0.6801), (0.1256, -1.0, 0.3657), (0.1256, 1.0, 0.3657), (0.2339, 1.0, 1.803), (0.2959, 1.0, 0.6822), (0.04447, 1.0, 0.3585), (0.2339, -1.0, 1.803), (0.2959, -1.0, 0.6822), (0.04447, -1.0, 0.3585), (0.8928, -1.0, 1.803), (0.8928, 1.0, 1.803), (0.6606, -1.0, 1.803), (0.2339, 1.0, 1.803), (0.0, 1.0, 1.803), (0.0, -1.0, 1.803), (0.2339, -1.0, 1.803), (0.6606, 1.0, 1.803), (0.6586, -0.475, 1.803), (0.6586, 0.475, 1.803), (0.5483, -0.475, 1.803), (0.3457, 0.475, 1.803), (0.2346, 0.475, 1.803), (0.2346, -0.475, 1.803), (0.3457, -0.475, 1.803), (0.5483, 0.475, 1.803), (0.6586, -0.475, 2.49), (0.6586, 0.475, 2.49), (0.5483, -0.475, 2.49), (0.3457, 0.475, 2.49), (0.2346, 0.475, 2.49), (0.2346, -0.475, 2.49), (0.3457, -0.475, 2.49), (0.5483, 0.475, 2.49)], [], [(53, 2, 6, 54), (54, 6, 10, 55), (45, 1, 5, 47), (1, 0, 4, 5), (49, 9, 8, 48), (47, 5, 9, 49), (9, 5, 13, 15), (13, 12, 16, 17), (8, 9, 15, 14), (5, 4, 12, 13), (4, 8, 14, 12), (19, 17, 21, 23), (15, 13, 17, 19), (14, 15, 19, 18), (12, 14, 18, 16), (20, 22, 26, 24), (18, 19, 23, 22), (16, 18, 22, 20), (17, 16, 20, 21), (27, 25, 29, 31), (21, 20, 24, 25), (23, 21, 25, 27), (22, 23, 27, 26), (30, 31, 35, 34), (26, 27, 31, 30), (24, 26, 30, 28), (25, 24, 28, 29), (33, 32, 34, 35), (28, 30, 34, 32), (29, 28, 32, 33), (35, 31, 37, 39), (36, 38, 42, 40), (29, 33, 38, 36), (33, 35, 39, 38), (31, 29, 36, 37), (41, 40, 42, 43), (38, 39, 43, 42), (39, 37, 41, 43), (37, 36, 40, 41), (51, 47, 49, 52), (52, 49, 48, 55), (50, 45, 47, 51), (4, 46, 48, 8), (0, 44, 46, 4), (3, 50, 51, 7), (11, 52, 55, 10), (7, 51, 52, 11), (46, 54, 55, 48), (44, 53, 54, 46), (2, 53, 62, 61), (2, 3, 7, 11, 10, 6), (60, 61, 69, 68), (1, 45, 63, 57), (3, 2, 61, 60), (44, 0, 56, 58), (45, 50, 59, 63), (53, 44, 58, 62), (50, 3, 60, 59), (0, 1, 57, 56), (71, 67, 75, 79), (58, 56, 64, 66), (63, 59, 67, 71), (62, 58, 66, 70), (59, 60, 68, 67), (56, 57, 65, 64), (61, 62, 70, 69), (57, 63, 71, 65), (72, 73, 79, 75, 76, 77, 78, 74), (70, 66, 74, 78), (67, 68, 76, 75), (64, 65, 73, 72), (69, 70, 78, 77), (65, 71, 79, 73), (68, 69, 77, 76), (66, 64, 72, 74)])
_uv = me_cube_003.uv_layers.new(name='UVMap')
_uv.uv.foreach_set('vector', [0.04126, 0.5802, 0.04126, 0.5802, 0.04126, 0.5802, 0.04126, 0.5802, 0.04126, 0.5802, 0.04126, 0.5802, 0.04126, 0.5802, 0.04126, 0.5802, 0.04126, 0.5802, 0.04126, 0.5802, 0.04126, 0.5802, 0.04126, 0.5802, 0.04126, 0.5802, 0.04126, 0.5802, 0.04126, 0.5802, 0.04126, 0.5802, 0.04126, 0.5802, 0.04126, 0.5802, 0.04126, 0.5802, 0.04126, 0.5802, 0.04126, 0.5802, 0.04126, 0.5802, 0.04126, 0.5802, 0.04126, 0.5802, 0.0366, 0.5269, 0.0366, 0.5269, 0.0366, 0.5269, 0.0366, 0.5269, 0.04126, 0.5802, 0.04126, 0.5802, 0.04126, 0.5802, 0.04126, 0.5802, 0.04126, 0.5802, 0.04126, 0.5802, 0.04126, 0.5802, 0.04126, 0.5802, 0.04126, 0.5802, 0.04126, 0.5802, 0.04126, 0.5802, 0.04126, 0.5802, 0.04126, 0.5802, 0.04126, 0.5802, 0.04126, 0.5802, 0.04126, 0.5802, 0.0366, 0.5269, 0.0366, 0.5269, 0.0366, 0.5269, 0.0366, 0.5269, 0.04126, 0.5802, 0.04126, 0.5802, 0.04126, 0.5802, 0.04126, 0.5802, 0.04126, 0.5802, 0.04126, 0.5802, 0.04126, 0.5802, 0.04126, 0.5802, 0.04126, 0.5802, 0.04126, 0.5802, 0.04126, 0.5802, 0.04126, 0.5802, 0.0366, 0.5269, 0.0366, 0.5269, 0.0366, 0.5269, 0.0366, 0.5269, 0.0366, 0.5269, 0.0366, 0.5269, 0.0366, 0.5269, 0.0366, 0.5269, 0.0366, 0.5269, 0.0366, 0.5269, 0.0366, 0.5269, 0.0366, 0.5269, 0.0366, 0.5269, 0.0366, 0.5269, 0.0366, 0.5269, 0.0366, 0.5269, 0.4442, 0.7242, 0.4442, 0.7242, 0.4442, 0.7242, 0.4442, 0.7242, 0.0366, 0.5269, 0.0366, 0.5269, 0.0366, 0.5269, 0.0366, 0.5269, 0.0366, 0.5269, 0.0366, 0.5269, 0.0366, 0.5269, 0.0366, 0.5269, 0.0366, 0.5269, 0.0366, 0.5269, 0.0366, 0.5269, 0.0366, 0.5269, 0.4509, 0.6423, 0.4509, 0.6423, 0.4509, 0.6423, 0.4509, 0.6423, 0.4442, 0.7242, 0.4442, 0.7242, 0.4442, 0.7242, 0.4442, 0.7242, 0.4442, 0.7242, 0.4442, 0.7242, 0.4442, 0.7242, 0.4442, 0.7242, 0.4442, 0.7242, 0.4442, 0.7242, 0.4442, 0.7242, 0.4442, 0.7242, 0.4509, 0.6423, 0.4509, 0.6423, 0.4509, 0.6423, 0.4509, 0.6423, 0.4509, 0.6423, 0.4509, 0.6423, 0.4509, 0.6423, 0.4509, 0.6423, 0.4509, 0.6423, 0.4509, 0.6423, 0.4509, 0.6423, 0.4509, 0.6423, 0.4509, 0.6423, 0.4509, 0.6423, 0.4509, 0.6423, 0.4509, 0.6423, 0.4509, 0.6423, 0.4509, 0.6423, 0.4509, 0.6423, 0.4509, 0.6423, 0.4509, 0.6423, 0.4509, 0.6423, 0.4509, 0.6423, 0.4509, 0.6423, 0.4509, 0.6423, 0.4509, 0.6423, 0.4509, 0.6423, 0.4509, 0.6423, 0.4509, 0.6423, 0.4509, 0.6423, 0.4509, 0.6423, 0.4509, 0.6423, 0.4509, 0.6423, 0.4509, 0.6423, 0.4509, 0.6423, 0.4509, 0.6423, 0.4509, 0.6423, 0.4509, 0.6423, 0.4509, 0.6423, 0.4509, 0.6423, 0.4509, 0.6423, 0.4509, 0.6423, 0.4509, 0.6423, 0.4509, 0.6423, 0.4509, 0.6423, 0.4509, 0.6423, 0.4509, 0.6423, 0.4509, 0.6423, 0.04126, 0.5802, 0.04126, 0.5802, 0.04126, 0.5802, 0.04126, 0.5802, 0.04126, 0.5802, 0.04126, 0.5802, 0.04126, 0.5802, 0.04126, 0.5802, 0.04126, 0.5802, 0.04126, 0.5802, 0.04126, 0.5802, 0.04126, 0.5802, 0.04126, 0.5802, 0.04126, 0.5802, 0.04126, 0.5802, 0.04126, 0.5802, 0.04126, 0.5802, 0.04126, 0.5802, 0.04126, 0.5802, 0.04126, 0.5802, 0.04126, 0.5802, 0.04126, 0.5802, 0.04126, 0.5802, 0.04126, 0.5802, 0.04126, 0.5802, 0.04126, 0.5802, 0.04126, 0.5802, 0.04126, 0.5802, 0.04126, 0.5802, 0.04126, 0.5802, 0.04126, 0.5802, 0.04126, 0.5802, 0.04126, 0.5802, 0.04126, 0.5802, 0.04126, 0.5802, 0.04126, 0.5802, 0.04126, 0.5802, 0.04126, 0.5802, 0.04126, 0.5802, 0.04126, 0.5802, 0.04126, 0.5802, 0.04126, 0.5802, 0.04126, 0.5802, 0.04126, 0.5802, 0.04126, 0.5802, 0.04126, 0.5802, 0.04126, 0.5802, 0.04126, 0.5802, 0.04126, 0.5802, 0.04126, 0.5802, 0.2406, -0.7584, 0.2406, -0.7584, 0.2406, -0.7584, 0.2406, -0.7584, 0.04126, 0.5802, 0.04126, 0.5802, 0.04126, 0.5802, 0.04126, 0.5802, 0.04126, 0.5802, 0.04126, 0.5802, 0.04126, 0.5802, 0.04126, 0.5802, 0.04126, 0.5802, 0.04126, 0.5802, 0.04126, 0.5802, 0.04126, 0.5802, 0.04126, 0.5802, 0.04126, 0.5802, 0.04126, 0.5802, 0.04126, 0.5802, 0.04126, 0.5802, 0.04126, 0.5802, 0.04126, 0.5802, 0.04126, 0.5802, 0.04126, 0.5802, 0.04126, 0.5802, 0.04126, 0.5802, 0.04126, 0.5802, 0.04126, 0.5802, 0.04126, 0.5802, 0.04126, 0.5802, 0.04126, 0.5802, 0.1458, -0.6009, 0.1458, -0.6009, 0.1458, -0.6009, 0.1458, -0.6009, 0.2406, -0.7584, 0.2406, -0.7584, 0.2406, -0.7584, 0.2406, -0.7584, 0.2406, -0.7584, 0.2406, -0.7584, 0.2406, -0.7584, 0.2406, -0.7584, 0.2406, -0.7584, 0.2406, -0.7584, 0.2406, -0.7584, 0.2406, -0.7584, 0.2406, -0.7584, 0.2406, -0.7584, 0.2406, -0.7584, 0.2406, -0.7584, 0.2406, -0.7584, 0.2406, -0.7584, 0.2406, -0.7584, 0.2406, -0.7584, 0.2406, -0.7584, 0.2406, -0.7584, 0.2406, -0.7584, 0.2406, -0.7584, 0.2406, -0.7584, 0.2406, -0.7584, 0.2406, -0.7584, 0.2406, -0.7584, -0.8665, 0.685, -0.8665, 0.685, -0.8665, 0.685, -0.8665, 0.685, -0.8665, 0.685, -0.8665, 0.685, -0.8665, 0.685, -0.8665, 0.685, 0.1458, -0.6009, 0.1458, -0.6009, 0.1458, -0.6009, 0.1458, -0.6009, 0.1458, -0.6009, 0.1458, -0.6009, 0.1458, -0.6009, 0.1458, -0.6009, 0.1458, -0.6009, 0.1458, -0.6009, 0.1458, -0.6009, 0.1458, -0.6009, 0.1458, -0.6009, 0.1458, -0.6009, 0.1458, -0.6009, 0.1458, -0.6009, 0.1458, -0.6009, 0.1458, -0.6009, 0.1458, -0.6009, 0.1458, -0.6009, 0.1458, -0.6009, 0.1458, -0.6009, 0.1458, -0.6009, 0.1458, -0.6009, 0.1458, -0.6009, 0.1458, -0.6009, 0.1458, -0.6009, 0.1458, -0.6009])
me_cube_003.materials.append(mat_material_003)
me_cube_003.use_remesh_fix_poles = True
me_cube_003.use_remesh_preserve_attributes = False
me_cube_003.use_paint_bone_selection = False
me_cube_003.use_paint_mask_vertex = True
me_cube_003.update()
me_cube_004 = bpy.data.meshes.new('Cube.004')
me_cube_004.from_pydata([(1.0, -1.0, 3.242), (1.0, -1.0, 4.462), (1.0, 1.0, 3.242), (1.0, 1.0, 4.462), (0.0, 1.0, 3.242), (0.0, 1.0, 4.462), (0.0, -1.0, 3.242), (0.0, -1.0, 4.462), (0.8928, -1.0, 1.803), (0.8928, 1.0, 1.803), (0.0, -1.0, 1.803), (0.0, 1.0, 1.803), (1.129, -1.0, 0.679), (1.129, 1.0, 0.679), (0.0, -1.0, 0.6833), (0.0, 1.0, 0.6833), (0.1697, -1.0, 0.3696), (0.1697, 1.0, 0.3696), (0.0, -1.0, 0.3546), (0.0, 1.0, 0.3546), (1.112, -0.6326, 0.2312), (1.112, 0.6326, 0.2312), (0.4194, -0.6326, 0.2003), (0.4194, 0.6326, 0.2003), (1.202, -0.6326, -1.374), (1.202, 0.6326, -1.374), (0.509, -0.6326, -1.405), (0.509, 0.6326, -1.405), (1.215, -0.6326, -1.607), (1.215, 0.6326, -1.607), (0.522, -0.6326, -1.638), (0.522, 0.6326, -1.638), (1.226, -0.6326, -1.8), (1.226, 0.6326, -1.8), (0.5327, -0.6326, -1.831), (0.5327, 0.6326, -1.831), (1.302, -0.6326, -3.173), (1.302, 0.6326, -3.173), (0.6094, -0.6326, -3.204), (0.6094, 0.6326, -3.204), (1.336, -0.6326, -3.78), (1.336, 0.6326, -3.78), (0.6433, -0.6326, -3.811), (0.6433, 0.6326, -3.811), (1.302, 1.583, -3.173), (0.6094, 1.583, -3.204), (1.336, 1.583, -3.78), (0.6433, 1.583, -3.811), (1.302, 1.821, -3.374), (0.6094, 1.821, -3.405), (1.336, 1.821, -3.78), (0.6433, 1.821, -3.811), (1.59, 0.6606, 4.38), (1.59, 0.6606, 3.575), (1.59, -0.6606, 3.575), (1.59, -0.6606, 4.38), (3.363, 0.3774, 4.208), (3.363, 0.3774, 3.747), (3.363, -0.3774, 3.747), (3.363, -0.3774, 4.208), (3.769, 0.3774, 4.208), (3.769, 0.3774, 3.747), (3.769, -0.3774, 3.747), (3.769, -0.3774, 4.208), (5.216, 0.2456, 4.127), (5.216, 0.2456, 3.828), (5.216, -0.2456, 3.828), (5.216, -0.2456, 4.127), (5.347, 0.3252, 4.176), (5.347, 0.3252, 3.779), (5.347, -0.3252, 3.779), (5.347, -0.3252, 4.176), (5.973, 0.3252, 4.176), (5.973, 0.3252, 3.779), (5.973, -0.3252, 3.779), (5.973, -0.3252, 4.176), (0.0, 0.2919, 4.788), (0.5997, 0.2919, 4.788), (0.5997, -0.2919, 4.788), (0.0, -0.2919, 4.788), (0.0, 0.8997, 5.133), (1.153, 0.8997, 5.133), (1.153, -0.8997, 5.133), (0.0, -0.8997, 5.133), (0.0, 1.045, 5.972), (1.246, 1.045, 5.972), (1.246, -1.045, 5.972), (0.0, -1.045, 5.972), (0.0, 1.045, 6.916), (1.246, 1.045, 6.916), (1.246, -1.045, 6.916), (0.0, -1.045, 6.916), (0.0, 0.4156, 7.657), (0.8707, 0.4156, 7.657), (0.8707, -0.4156, 7.657), (0.0, -0.4156, 7.657), (1.0, -1.0, 3.242), (0.8928, -1.0, 1.803), (0.7399, 1.0, 4.462), (0.7399, -1.0, 3.242), (0.7399, 1.0, 3.242), (0.7399, -1.0, 4.462), (0.6606, -1.0, 1.803), (0.6606, 1.0, 1.803), (0.8357, -1.0, 0.6801), (0.8357, 1.0, 0.6801), (0.1256, -1.0, 0.3657), (0.1256, 1.0, 0.3657), (0.4437, 0.2919, 4.788), (0.4437, -0.2919, 4.788), (0.8529, 0.8997, 5.133), (0.8529, -0.8997, 5.133), (0.9219, 1.045, 5.972), (0.9219, -1.045, 5.972), (0.9219, 1.045, 6.916), (0.9219, -1.045, 6.916), (0.6442, 0.4156, 7.657), (0.6442, -0.4156, 7.657), (0.262, 1.0, 3.242), (0.262, -1.0, 4.462), (0.2339, 1.0, 1.803), (0.2959, 1.0, 0.6822), (0.04447, 1.0, 0.3585), (0.1571, -0.2919, 4.788), (0.302, -0.8997, 5.133), (0.3264, -1.045, 5.972), (0.3264, -1.045, 6.916), (0.2281, -0.4156, 7.657), (0.262, 1.0, 4.462), (0.262, -1.0, 3.242), (0.2339, -1.0, 1.803), (0.2959, -1.0, 0.6822), (0.04447, -1.0, 0.3585), (0.1571, 0.2919, 4.788), (0.302, 0.8997, 5.133), (0.3264, 1.045, 5.972), (0.3264, 1.045, 6.916), (0.2281, 0.4156, 7.657), (1.246, -1.045, 6.603), (0.0, 1.045, 6.603), (1.246, 1.045, 6.603), (0.0, -1.045, 6.603), (0.9219, -1.045, 6.603), (0.9219, 1.045, 6.603), (0.3264, -1.045, 6.603), (0.3264, 1.045, 6.603), (1.246, -1.045, 6.17), (1.246, 1.045, 6.17), (0.0, -1.045, 6.17), (0.0, 1.045, 6.17), (0.9219, -1.045, 6.17), (0.9219, 1.045, 6.17), (0.3264, -1.045, 6.17), (0.3264, 1.045, 6.17)], [], [(100, 98, 3, 2), (3, 1, 55, 52), (2, 0, 8, 9), (129, 119, 7, 6), (128, 5, 76, 133), (130, 10, 14, 131), (129, 6, 10, 130), (100, 2, 9, 103), (131, 14, 18, 132), (103, 9, 13, 105), (9, 8, 12, 13), (107, 17, 16, 106), (105, 13, 17, 107), (17, 13, 21, 23), (21, 20, 24, 25), (16, 17, 23, 22), (13, 12, 20, 21), (12, 16, 22, 20), (27, 25, 29, 31), (23, 21, 25, 27), (22, 23, 27, 26), (20, 22, 26, 24), (28, 30, 34, 32), (26, 27, 31, 30), (24, 26, 30, 28), (25, 24, 28, 29), (35, 33, 37, 39), (29, 28, 32, 33), (31, 29, 33, 35), (30, 31, 35, 34), (38, 39, 43, 42), (34, 35, 39, 38), (32, 34, 38, 36), (33, 32, 36, 37), (41, 40, 42, 43), (36, 38, 42, 40), (37, 36, 40, 41), (43, 39, 45, 47), (44, 46, 50, 48), (37, 41, 46, 44), (41, 43, 47, 46), (39, 37, 44, 45), (49, 48, 50, 51), (46, 47, 51, 50), (47, 45, 49, 51), (45, 44, 48, 49), (52, 55, 59, 56), (2, 3, 52, 53), (1, 0, 54, 55), (0, 2, 53, 54), (59, 58, 62, 63), (53, 52, 56, 57), (55, 54, 58, 59), (54, 53, 57, 58), (60, 63, 67, 64), (58, 57, 61, 62), (56, 59, 63, 60), (57, 56, 60, 61), (65, 64, 68, 69), (61, 60, 64, 65), (63, 62, 66, 67), (62, 61, 65, 66), (71, 70, 74, 75), (67, 66, 70, 71), (66, 65, 69, 70), (64, 67, 71, 68), (73, 72, 75, 74), (70, 69, 73, 74), (68, 71, 75, 72), (69, 68, 72, 73), (78, 77, 81, 82), (101, 1, 78, 109), (1, 3, 77, 78), (134, 80, 84, 135), (109, 78, 82, 111), (133, 76, 80, 134), (145, 139, 88, 136), (82, 81, 85, 86), (111, 82, 86, 113), (115, 90, 94, 117), (138, 140, 89, 90), (142, 138, 90, 115), (137, 92, 95, 127), (136, 88, 92, 137), (90, 89, 93, 94), (0, 8, 97, 96), (89, 114, 116, 93), (93, 116, 117, 94), (144, 142, 115, 126), (126, 115, 117, 127), (124, 111, 113, 125), (140, 143, 114, 89), (77, 108, 110, 81), (123, 109, 111, 124), (81, 110, 112, 85), (119, 101, 109, 123), (121, 105, 107, 122), (122, 107, 106, 132), (120, 103, 105, 121), (12, 104, 106, 16), (118, 100, 103, 120), (0, 99, 102, 8), (8, 102, 104, 12), (3, 98, 108, 77), (0, 1, 101, 99), (118, 128, 98, 100), (4, 5, 128, 118), (4, 118, 120, 11), (11, 120, 121, 15), (19, 122, 132, 18), (15, 121, 122, 19), (7, 119, 123, 79), (79, 123, 124, 83), (83, 124, 125, 87), (91, 126, 127, 95), (141, 144, 126, 91), (114, 136, 137, 116), (116, 137, 127, 117), (143, 145, 136, 114), (108, 133, 134, 110), (110, 134, 135, 112), (104, 131, 132, 106), (99, 129, 130, 102), (102, 130, 131, 104), (98, 128, 133, 108), (99, 101, 119, 129), (151, 153, 145, 143), (148, 152, 144, 141), (147, 151, 143, 140), (152, 150, 142, 144), (150, 146, 138, 142), (146, 147, 140, 138), (153, 149, 139, 145), (135, 84, 149, 153), (86, 85, 147, 146), (113, 86, 146, 150), (125, 113, 150, 152), (85, 112, 151, 147), (87, 125, 152, 148), (112, 135, 153, 151)])
_uv = me_cube_004.uv_layers.new(name='UVMap')
_uv.uv.foreach_set('vector', [0.4152, 0.423, 0.4152, 0.423, 0.4152, 0.423, 0.4152, 0.423, 0.4152, 0.423, 0.4152, 0.423, 0.4152, 0.423, 0.4152, 0.423, 0.4137, 0.5969, 0.4137, 0.5969, 0.4137, 0.5969, 0.4137, 0.5969, 0.4137, 0.5969, 0.4137, 0.5969, 0.4137, 0.5969, 0.4137, 0.5969, 0.4152, 0.423, 0.4152, 0.423, 0.4152, 0.423, 0.4152, 0.423, 0.04126, 0.5802, 0.04126, 0.5802, 0.04126, 0.5802, 0.04126, 0.5802, 0.4137, 0.5969, 0.4137, 0.5969, 0.4137, 0.5969, 0.4137, 0.5969, 0.4137, 0.5969, 0.4137, 0.5969, 0.4137, 0.5969, 0.4137, 0.5969, 0.04126, 0.5802, 0.04126, 0.5802, 0.04126, 0.5802, 0.04126, 0.5802, 0.04126, 0.5802, 0.04126, 0.5802, 0.04126, 0.5802, 0.04126, 0.5802, 0.04126, 0.5802, 0.04126, 0.5802, 0.04126, 0.5802, 0.04126, 0.5802, 0.04126, 0.5802, 0.04126, 0.5802, 0.04126, 0.5802, 0.04126, 0.5802, 0.04126, 0.5802, 0.04126, 0.5802, 0.04126, 0.5802, 0.04126, 0.5802, 0.0366, 0.5269, 0.0366, 0.5269, 0.0366, 0.5269, 0.0366, 0.5269, 0.04126, 0.5802, 0.04126, 0.5802, 0.04126, 0.5802, 0.04126, 0.5802, 0.04126, 0.5802, 0.04126, 0.5802, 0.04126, 0.5802, 0.04126, 0.5802, 0.04126, 0.5802, 0.04126, 0.5802, 0.04126, 0.5802, 0.04126, 0.5802, 0.04126, 0.5802, 0.04126, 0.5802, 0.04126, 0.5802, 0.04126, 0.5802, 0.0366, 0.5269, 0.0366, 0.5269, 0.0366, 0.5269, 0.0366, 0.5269, 0.04126, 0.5802, 0.04126, 0.5802, 0.04126, 0.5802, 0.04126, 0.5802, 0.04126, 0.5802, 0.04126, 0.5802, 0.04126, 0.5802, 0.04126, 0.5802, 0.04126, 0.5802, 0.04126, 0.5802, 0.04126, 0.5802, 0.04126, 0.5802, 0.0366, 0.5269, 0.0366, 0.5269, 0.0366, 0.5269, 0.0366, 0.5269, 0.0366, 0.5269, 0.0366, 0.5269, 0.0366, 0.5269, 0.0366, 0.5269, 0.0366, 0.5269, 0.0366, 0.5269, 0.0366, 0.5269, 0.0366, 0.5269, 0.0366, 0.5269, 0.0366, 0.5269, 0.0366, 0.5269, 0.0366, 0.5269, 0.4442, 0.7242, 0.4442, 0.7242, 0.4442, 0.7242, 0.4442, 0.7242, 0.0366, 0.5269, 0.0366, 0.5269, 0.0366, 0.5269, 0.0366, 0.5269, 0.0366, 0.5269, 0.0366, 0.5269, 0.0366, 0.5269, 0.0366, 0.5269, 0.0366, 0.5269, 0.0366, 0.5269, 0.0366, 0.5269, 0.0366, 0.5269, 0.4509, 0.6423, 0.4509, 0.6423, 0.4509, 0.6423, 0.4509, 0.6423, 0.4442, 0.7242, 0.4442, 0.7242, 0.4442, 0.7242, 0.4442, 0.7242, 0.4442, 0.7242, 0.4442, 0.7242, 0.4442, 0.7242, 0.4442, 0.7242, 0.4442, 0.7242, 0.4442, 0.7242, 0.4442, 0.7242, 0.4442, 0.7242, 0.4509, 0.6423, 0.4509, 0.6423, 0.4509, 0.6423, 0.4509, 0.6423, 0.4509, 0.6423, 0.4509, 0.6423, 0.4509, 0.6423, 0.4509, 0.6423, 0.4509, 0.6423, 0.4509, 0.6423, 0.4509, 0.6423, 0.4509, 0.6423, 0.4509, 0.6423, 0.4509, 0.6423, 0.4509, 0.6423, 0.4509, 0.6423, 0.4509, 0.6423, 0.4509, 0.6423, 0.4509, 0.6423, 0.4509, 0.6423, 0.4509, 0.6423, 0.4509, 0.6423, 0.4509, 0.6423, 0.4509, 0.6423, 0.4509, 0.6423, 0.4509, 0.6423, 0.4509, 0.6423, 0.4509, 0.6423, 0.4509, 0.6423, 0.4509, 0.6423, 0.4509, 0.6423, 0.4509, 0.6423, 0.4509, 0.6423, 0.4509, 0.6423, 0.4509, 0.6423, 0.4509, 0.6423, 0.4509, 0.6423, 0.4509, 0.6423, 0.4509, 0.6423, 0.4509, 0.6423, 0.4509, 0.6423, 0.4509, 0.6423, 0.4509, 0.6423, 0.4509, 0.6423, 0.4509, 0.6423, 0.4509, 0.6423, 0.4509, 0.6423, 0.4509, 0.6423, 0.4152, 0.423, 0.4152, 0.423, 0.4152, 0.423, 0.4152, 0.423, 0.4152, 0.423, 0.4152, 0.423, 0.4152, 0.423, 0.4152, 0.423, 0.4106, 0.7029, 0.4106, 0.7029, 0.4106, 0.7029, 0.4106, 0.7029, 0.4136, 0.43, 0.4136, 0.43, 0.4136, 0.43, 0.4136, 0.43, 0.4106, 0.7029, 0.4106, 0.7029, 0.4106, 0.7029, 0.4106, 0.7029, 0.4152, 0.423, 0.4152, 0.423, 0.4152, 0.423, 0.4152, 0.423, 0.4106, 0.7029, 0.4106, 0.7029, 0.4106, 0.7029, 0.4106, 0.7029, 0.4136, 0.43, 0.4136, 0.43, 0.4136, 0.43, 0.4136, 0.43, 0.4106, 0.7029, 0.4106, 0.7029, 0.4106, 0.7029, 0.4106, 0.7029, 0.4125, 0.4168, 0.4125, 0.4168, 0.4125, 0.4168, 0.4125, 0.4168, 0.4106, 0.7029, 0.4106, 0.7029, 0.4106, 0.7029, 0.4106, 0.7029, 0.4109, 0.4309, 0.4109, 0.4309, 0.4109, 0.4309, 0.4109, 0.4309, 0.4458, 0.3414, 0.4458, 0.3414, 0.4458, 0.3414, 0.4458, 0.3414, 0.4106, 0.7029, 0.4106, 0.7029, 0.4106, 0.7029, 0.4106, 0.7029, 0.4106, 0.7029, 0.4106, 0.7029, 0.4106, 0.7029, 0.4106, 0.7029, 0.4125, 0.4168, 0.4125, 0.4168, 0.4125, 0.4168, 0.4125, 0.4168, 0.4458, 0.3414, 0.4458, 0.3414, 0.4458, 0.3414, 0.4458, 0.3414, 0.4458, 0.3414, 0.4458, 0.3414, 0.4458, 0.3414, 0.4458, 0.3414, 0.4458, 0.3414, 0.4458, 0.3414, 0.4458, 0.3414, 0.4458, 0.3414, 0.4443, 0.5292, 0.4443, 0.5292, 0.4443, 0.5292, 0.4443, 0.5292, 0.4458, 0.3414, 0.4458, 0.3414, 0.4458, 0.3414, 0.4458, 0.3414, 0.4458, 0.3414, 0.4458, 0.3414, 0.4458, 0.3414, 0.4458, 0.3414, 0.4458, 0.3414, 0.4458, 0.3414, 0.4458, 0.3414, 0.4458, 0.3414, 0.4458, 0.3414, 0.4458, 0.3414, 0.4458, 0.3414, 0.4458, 0.3414, 0.4454, 0.389, 0.4454, 0.389, 0.4454, 0.389, 0.4454, 0.389, 0.4137, 0.5969, 0.4137, 0.5969, 0.4137, 0.5969, 0.4137, 0.5969, 0.4152, 0.423, 0.4152, 0.423, 0.4152, 0.423, 0.4152, 0.423, 0.4444, 0.3458, 0.4444, 0.3458, 0.4444, 0.3458, 0.4444, 0.3458, 0.4454, 0.389, 0.4454, 0.389, 0.4454, 0.389, 0.4454, 0.389, 0.4463, 0.075, 0.4463, 0.075, 0.4463, 0.075, 0.4463, 0.075, 0.4444, 0.3458, 0.4444, 0.3458, 0.4444, 0.3458, 0.4444, 0.3458, 0.4454, 0.389, 0.4454, 0.389, 0.4454, 0.389, 0.4454, 0.389, 0.4454, 0.389, 0.4454, 0.389, 0.4454, 0.389, 0.4454, 0.389, 0.445, -0.03012, 0.445, -0.03012, 0.445, -0.03012, 0.445, -0.03012, 0.4454, 0.389, 0.4454, 0.389, 0.4454, 0.389, 0.4454, 0.389, 0.445, -0.03012, 0.445, -0.03012, 0.445, -0.03012, 0.445, -0.03012, 0.4455, 0.08375, 0.4455, 0.08375, 0.4455, 0.08375, 0.4455, 0.08375, 0.4454, 0.389, 0.4454, 0.389, 0.4454, 0.389, 0.4454, 0.389, 0.4454, 0.389, 0.4454, 0.389, 0.4454, 0.389, 0.4454, 0.389, 0.5, 0.625, 0.5, 0.625, 0.5, 0.625, 0.5, 0.625, 0.4454, 0.389, 0.4454, 0.389, 0.4454, 0.389, 0.4454, 0.389, 0.4455, 0.08375, 0.4455, 0.08375, 0.4455, 0.08375, 0.4455, 0.08375, 0.445, -0.03012, 0.445, -0.03012, 0.445, -0.03012, 0.445, -0.03012, 0.445, -0.03012, 0.445, -0.03012, 0.445, -0.03012, 0.445, -0.03012, 0.4454, 0.389, 0.4454, 0.389, 0.4454, 0.389, 0.4454, 0.389, 0.4444, 0.3458, 0.4444, 0.3458, 0.4444, 0.3458, 0.4444, 0.3458, 0.4463, 0.075, 0.4463, 0.075, 0.4463, 0.075, 0.4463, 0.075, 0.4454, 0.389, 0.4454, 0.389, 0.4454, 0.389, 0.4454, 0.389, 0.4444, 0.3458, 0.4444, 0.3458, 0.4444, 0.3458, 0.4444, 0.3458, 0.4137, 0.5969, 0.4137, 0.5969, 0.4137, 0.5969, 0.4137, 0.5969, 0.04126, 0.5802, 0.04126, 0.5802, 0.04126, 0.5802, 0.04126, 0.5802, 0.04126, 0.5802, 0.04126, 0.5802, 0.04126, 0.5802, 0.04126, 0.5802, 0.04126, 0.5802, 0.04126, 0.5802, 0.04126, 0.5802, 0.04126, 0.5802, 0.04126, 0.5802, 0.04126, 0.5802, 0.04126, 0.5802, 0.04126, 0.5802, 0.4137, 0.5969, 0.4137, 0.5969, 0.4137, 0.5969, 0.4137, 0.5969, 0.4137, 0.5969, 0.4137, 0.5969, 0.4137, 0.5969, 0.4137, 0.5969, 0.04126, 0.5802, 0.04126, 0.5802, 0.04126, 0.5802, 0.04126, 0.5802, 0.4152, 0.423, 0.4152, 0.423, 0.4152, 0.423, 0.4152, 0.423, 0.4137, 0.5969, 0.4137, 0.5969, 0.4137, 0.5969, 0.4137, 0.5969, 0.4152, 0.423, 0.4152, 0.423, 0.4152, 0.423, 0.4152, 0.423, 0.4152, 0.423, 0.4152, 0.423, 0.4152, 0.423, 0.4152, 0.423, 0.4137, 0.5969, 0.4137, 0.5969, 0.4137, 0.5969, 0.4137, 0.5969, 0.04126, 0.5802, 0.04126, 0.5802, 0.04126, 0.5802, 0.04126, 0.5802, 0.04126, 0.5802, 0.04126, 0.5802, 0.04126, 0.5802, 0.04126, 0.5802, 0.04126, 0.5802, 0.04126, 0.5802, 0.04126, 0.5802, 0.04126, 0.5802, 0.4137, 0.5969, 0.4137, 0.5969, 0.4137, 0.5969, 0.4137, 0.5969, 0.4454, 0.389, 0.4454, 0.389, 0.4454, 0.389, 0.4454, 0.389, 0.4454, 0.389, 0.4454, 0.389, 0.4454, 0.389, 0.4454, 0.389, 0.445, -0.03012, 0.445, -0.03012, 0.445, -0.03012, 0.445, -0.03012, 0.445, -0.03012, 0.445, -0.03012, 0.445, -0.03012, 0.445, -0.03012, 0.4454, 0.389, 0.4454, 0.389, 0.4454, 0.389, 0.4454, 0.389, 0.4455, 0.08375, 0.4455, 0.08375, 0.4455, 0.08375, 0.4455, 0.08375, 0.4444, 0.3458, 0.4444, 0.3458, 0.4444, 0.3458, 0.4444, 0.3458, 0.4463, 0.075, 0.4463, 0.075, 0.4463, 0.075, 0.4463, 0.075, 0.4444, 0.3458, 0.4444, 0.3458, 0.4444, 0.3458, 0.4444, 0.3458, 0.04126, 0.5802, 0.04126, 0.5802, 0.04126, 0.5802, 0.04126, 0.5802, 0.4137, 0.5969, 0.4137, 0.5969, 0.4137, 0.5969, 0.4137, 0.5969, 0.04126, 0.5802, 0.04126, 0.5802, 0.04126, 0.5802, 0.04126, 0.5802, 0.4152, 0.423, 0.4152, 0.423, 0.4152, 0.423, 0.4152, 0.423, 0.4137, 0.5969, 0.4137, 0.5969, 0.4137, 0.5969, 0.4137, 0.5969, 0.4444, 0.3458, 0.4444, 0.3458, 0.4444, 0.3458, 0.4444, 0.3458, 0.445, -0.03012, 0.445, -0.03012, 0.445, -0.03012, 0.445, -0.03012, 0.4444, 0.3458, 0.4444, 0.3458, 0.4444, 0.3458, 0.4444, 0.3458, 0.445, -0.03012, 0.445, -0.03012, 0.445, -0.03012, 0.445, -0.03012, 0.445, -0.03012, 0.445, -0.03012, 0.445, -0.03012, 0.445, -0.03012, 0.4454, 0.389, 0.4454, 0.389, 0.4454, 0.389, 0.4454, 0.389, 0.4444, 0.3458, 0.4444, 0.3458, 0.4444, 0.3458, 0.4444, 0.3458, 0.4444, 0.3458, 0.4444, 0.3458, 0.4444, 0.3458, 0.4444, 0.3458, 0.4454, 0.389, 0.4454, 0.389, 0.4454, 0.389, 0.4454, 0.389, 0.445, -0.03012, 0.445, -0.03012, 0.445, -0.03012, 0.445, -0.03012, 0.445, -0.03012, 0.445, -0.03012, 0.445, -0.03012, 0.445, -0.03012, 0.4444, 0.3458, 0.4444, 0.3458, 0.4444, 0.3458, 0.4444, 0.3458, 0.445, -0.03012, 0.445, -0.03012, 0.445, -0.03012, 0.445, -0.03012, 0.4444, 0.3458, 0.4444, 0.3458, 0.4444, 0.3458, 0.4444, 0.3458])
me_cube_004.materials.append(mat_material_004)
me_cube_004.use_remesh_fix_poles = True
me_cube_004.use_remesh_preserve_attributes = False
me_cube_004.use_paint_bone_selection = False
me_cube_004.use_paint_mask_vertex = True
me_cube_004.update()
me_cube_005 = bpy.data.meshes.new('Cube.005')
me_cube_005.from_pydata([(0.2264, 1.382, 1.515), (0.3587, 1.382, 1.784), (0.2264, 1.382, 1.784), (0.4307, 1.382, 1.784), (0.2013, 1.382, 1.448), (0.5072, 1.382, 1.448), (0.5072, 1.382, 1.851), (0.3994, 1.382, 1.851), (0.0, 1.382, 1.851), (0.0, 1.382, 1.448), (0.4307, 1.775, 1.515), (0.4307, 1.775, 1.785), (0.3587, 1.775, 1.785), (0.0, 1.775, 1.515), (0.2264, 1.775, 1.785), (0.0, 1.775, 1.785), (0.0, 1.382, 1.942), (0.5997, 1.382, 1.942), (0.5997, 1.382, 1.358), (0.0, 1.382, 1.358), (0.0, 1.036, 2.549), (1.153, 1.036, 2.549), (1.153, 1.037, 0.7499), (0.0, 1.037, 0.7499), (0.0, 0.197, 2.694), (1.246, 0.197, 2.694), (1.246, 0.1983, 0.6038), (0.0, 0.1983, 0.6038), (0.0, -0.7467, 2.694), (1.246, -0.7467, 2.694), (1.246, -0.7453, 0.6032), (0.0, -0.7453, 0.6032), (0.0, -1.488, 2.064), (0.8707, -1.488, 2.064), (0.8707, -1.487, 1.232), (0.0, -1.487, 1.232), (0.3587, 1.382, 1.515), (0.2264, 1.775, 1.515), (0.3587, 1.775, 1.515), (0.4307, 1.382, 1.515), (0.4437, 1.382, 1.942), (0.4437, 1.382, 1.358), (0.8529, 1.036, 2.549), (0.8529, 1.037, 0.7499), (0.9219, 0.197, 2.694), (0.9219, 0.1983, 0.6038), (0.9219, -0.7467, 2.694), (0.9219, -0.7453, 0.6032), (0.6442, -1.488, 2.064), (0.6442, -1.487, 1.232), (0.0, 1.382, 1.784), (0.3994, 1.382, 1.448), (0.1571, 1.382, 1.358), (0.302, 1.037, 0.7499), (0.3264, 0.1983, 0.6038), (0.3264, -0.7453, 0.6032), (0.2281, -1.487, 1.232), (0.2013, 1.382, 1.851), (0.0, 1.382, 1.515), (0.1571, 1.382, 1.942), (0.302, 1.036, 2.549), (0.3264, 0.197, 2.694), (0.3264, -0.7467, 2.694), (0.2281, -1.488, 2.064), (1.246, -0.4329, 0.6034), (0.0, -0.4342, 2.694), (1.246, -0.4342, 2.694), (0.0, -0.4329, 0.6034), (0.9219, -0.4329, 0.6034), (0.9219, -0.4342, 2.694), (0.3264, -0.4329, 0.6034), (0.3264, -0.4342, 2.694), (1.246, 0.0009247, 0.6037), (1.246, -0.000412, 2.694), (0.0, 0.0009248, 0.6037), (0.0, -0.0004119, 2.694), (0.9219, 0.0009247, 0.6037), (0.9219, -0.000412, 2.694), (0.3264, 0.0009248, 0.6037), (0.3264, -0.000412, 2.694), (0.4307, 2.01, 1.785), (0.4307, 2.01, 1.515), (0.3587, 2.01, 1.515), (0.2264, 2.01, 1.785), (0.3587, 2.01, 1.785), (0.2264, 2.01, 1.515), (0.0, 2.01, 1.515), (0.0, 2.01, 1.785)], [], [(6, 5, 39, 3), (3, 39, 10, 11), (51, 4, 0, 36), (41, 52, 4, 51), (39, 36, 38, 10), (50, 2, 14, 15), (2, 1, 12, 14), (1, 3, 11, 12), (36, 0, 37, 38), (0, 58, 13, 37), (37, 13, 86, 85), (57, 7, 1, 2), (18, 17, 21, 22), (17, 18, 5, 6), (18, 41, 51, 5), (60, 20, 24, 61), (41, 18, 22, 43), (59, 16, 20, 60), (71, 65, 28, 62), (22, 21, 25, 26), (43, 22, 26, 45), (47, 30, 34, 49), (64, 66, 29, 30), (68, 64, 30, 47), (63, 32, 35, 56), (62, 28, 32, 63), (30, 29, 33, 34), (29, 46, 48, 33), (33, 48, 49, 34), (70, 68, 47, 55), (55, 47, 49, 56), (53, 43, 45, 54), (66, 69, 46, 29), (17, 40, 42, 21), (52, 41, 43, 53), (21, 42, 44, 25), (16, 59, 57, 8), (40, 17, 6, 7), (7, 6, 3, 1), (4, 9, 58, 0), (5, 51, 36, 39), (52, 19, 9, 4), (19, 52, 53, 23), (23, 53, 54, 27), (31, 55, 56, 35), (67, 70, 55, 31), (46, 62, 63, 48), (48, 63, 56, 49), (69, 71, 62, 46), (40, 59, 60, 42), (42, 60, 61, 44), (59, 40, 7, 57), (8, 57, 2, 50), (77, 79, 71, 69), (74, 78, 70, 67), (73, 77, 69, 66), (78, 76, 68, 70), (76, 72, 64, 68), (72, 73, 66, 64), (79, 75, 65, 71), (61, 24, 75, 79), (26, 25, 73, 72), (45, 26, 72, 76), (54, 45, 76, 78), (25, 44, 77, 73), (27, 54, 78, 74), (44, 61, 79, 77), (86, 87, 83, 84, 80, 81, 82, 85), (10, 38, 82, 81), (38, 37, 85, 82), (15, 14, 83, 87), (12, 11, 80, 84), (14, 12, 84, 83), (11, 10, 81, 80)])
_uv = me_cube_005.uv_layers.new(name='UVMap')
_uv.uv.foreach_set('vector', [0.195, 0.9843, 0.195, 0.9843, 0.195, 0.9843, 0.195, 0.9843, 0.1969, 0.5552, 0.1969, 0.5552, 0.1969, 0.5552, 0.1969, 0.5552, 0.195, 0.9843, 0.195, 0.9843, 0.195, 0.9843, 0.195, 0.9843, 0.195, 0.9843, 0.195, 0.9843, 0.195, 0.9843, 0.195, 0.9843, 0.1969, 0.5552, 0.1969, 0.5552, 0.1969, 0.5552, 0.1969, 0.5552, 0.1451, 0.5884, 0.1451, 0.5884, 0.1451, 0.5884, 0.1451, 0.5884, 0.1978, 0.2412, 0.1978, 0.2412, 0.1978, 0.2412, 0.1978, 0.2412, 0.1978, 0.2412, 0.1978, 0.2412, 0.1978, 0.2412, 0.1978, 0.2412, 0.1969, 0.5552, 0.1969, 0.5552, 0.1969, 0.5552, 0.1969, 0.5552, 0.1969, 0.5552, 0.1969, 0.5552, 0.1969, 0.5552, 0.1969, 0.5552, 0.1969, 0.5552, 0.1969, 0.5552, 0.1969, 0.5552, 0.1969, 0.5552, 0.1959, 0.6703, 0.1959, 0.6703, 0.1959, 0.6703, 0.1959, 0.6703, 0.4454, 0.389, 0.4454, 0.389, 0.4454, 0.389, 0.4454, 0.389, 0.195, 0.9843, 0.195, 0.9843, 0.195, 0.9843, 0.195, 0.9843, 0.195, 0.9843, 0.195, 0.9843, 0.195, 0.9843, 0.195, 0.9843, 0.4444, 0.3458, 0.4444, 0.3458, 0.4444, 0.3458, 0.4444, 0.3458, 0.4454, 0.389, 0.4454, 0.389, 0.4454, 0.389, 0.4454, 0.389, 0.4463, 0.075, 0.4463, 0.075, 0.4463, 0.075, 0.4463, 0.075, 0.4444, 0.3458, 0.4444, 0.3458, 0.4444, 0.3458, 0.4444, 0.3458, 0.4454, 0.389, 0.4454, 0.389, 0.4454, 0.389, 0.4454, 0.389, 0.4454, 0.389, 0.4454, 0.389, 0.4454, 0.389, 0.4454, 0.389, 0.445, -0.03012, 0.445, -0.03012, 0.445, -0.03012, 0.445, -0.03012, 0.4454, 0.389, 0.4454, 0.389, 0.4454, 0.389, 0.4454, 0.389, 0.445, -0.03012, 0.445, -0.03012, 0.445, -0.03012, 0.445, -0.03012, 0.4455, 0.08375, 0.4455, 0.08375, 0.4455, 0.08375, 0.4455, 0.08375, 0.4454, 0.389, 0.4454, 0.389, 0.4454, 0.389, 0.4454, 0.389, 0.4454, 0.389, 0.4454, 0.389, 0.4454, 0.389, 0.4454, 0.389, 0.4454, 0.389, 0.4454, 0.389, 0.4454, 0.389, 0.4454, 0.389, 0.4455, 0.08375, 0.4455, 0.08375, 0.4455, 0.08375, 0.4455, 0.08375, 0.445, -0.03012, 0.445, -0.03012, 0.445, -0.03012, 0.445, -0.03012, 0.445, -0.03012, 0.445, -0.03012, 0.445, -0.03012, 0.445, -0.03012, 0.4454, 0.389, 0.4454, 0.389, 0.4454, 0.389, 0.4454, 0.389, 0.4444, 0.3458, 0.4444, 0.3458, 0.4444, 0.3458, 0.4444, 0.3458, 0.4463, 0.075, 0.4463, 0.075, 0.4463, 0.075, 0.4463, 0.075, 0.4454, 0.389, 0.4454, 0.389, 0.4454, 0.389, 0.4454, 0.389, 0.4444, 0.3458, 0.4444, 0.3458, 0.4444, 0.3458, 0.4444, 0.3458, 0.1959, 0.6703, 0.1959, 0.6703, 0.1959, 0.6703, 0.1959, 0.6703, 0.1959, 0.6703, 0.1959, 0.6703, 0.1959, 0.6703, 0.1959, 0.6703, 0.1959, 0.6703, 0.1959, 0.6703, 0.1959, 0.6703, 0.1959, 0.6703, 0.195, 0.9843, 0.195, 0.9843, 0.195, 0.9843, 0.195, 0.9843, 0.195, 0.9843, 0.195, 0.9843, 0.195, 0.9843, 0.195, 0.9843, 0.195, 0.9843, 0.195, 0.9843, 0.195, 0.9843, 0.195, 0.9843, 0.4454, 0.389, 0.4454, 0.389, 0.4454, 0.389, 0.4454, 0.389, 0.4454, 0.389, 0.4454, 0.389, 0.4454, 0.389, 0.4454, 0.389, 0.445, -0.03012, 0.445, -0.03012, 0.445, -0.03012, 0.445, -0.03012, 0.445, -0.03012, 0.445, -0.03012, 0.445, -0.03012, 0.445, -0.03012, 0.4454, 0.389, 0.4454, 0.389, 0.4454, 0.389, 0.4454, 0.389, 0.4455, 0.08375, 0.4455, 0.08375, 0.4455, 0.08375, 0.4455, 0.08375, 0.4444, 0.3458, 0.4444, 0.3458, 0.4444, 0.3458, 0.4444, 0.3458, 0.4463, 0.075, 0.4463, 0.075, 0.4463, 0.075, 0.4463, 0.075, 0.4444, 0.3458, 0.4444, 0.3458, 0.4444, 0.3458, 0.4444, 0.3458, 0.1959, 0.6703, 0.1959, 0.6703, 0.1959, 0.6703, 0.1959, 0.6703, 0.1533, 0.6703, 0.1533, 0.6703, 0.1533, 0.6703, 0.1533, 0.6703, 0.4444, 0.3458, 0.4444, 0.3458, 0.4444, 0.3458, 0.4444, 0.3458, 0.445, -0.03012, 0.445, -0.03012, 0.445, -0.03012, 0.445, -0.03012, 0.4444, 0.3458, 0.4444, 0.3458, 0.4444, 0.3458, 0.4444, 0.3458, 0.445, -0.03012, 0.445, -0.03012, 0.445, -0.03012, 0.445, -0.03012, 0.445, -0.03012, 0.445, -0.03012, 0.445, -0.03012, 0.445, -0.03012, 0.4454, 0.389, 0.4454, 0.389, 0.4454, 0.389, 0.4454, 0.389, 0.4444, 0.3458, 0.4444, 0.3458, 0.4444, 0.3458, 0.4444, 0.3458, 0.4444, 0.3458, 0.4444, 0.3458, 0.4444, 0.3458, 0.4444, 0.3458, 0.4454, 0.389, 0.4454, 0.389, 0.4454, 0.389, 0.4454, 0.389, 0.445, -0.03012, 0.445, -0.03012, 0.445, -0.03012, 0.445, -0.03012, 0.445, -0.03012, 0.445, -0.03012, 0.445, -0.03012, 0.445, -0.03012, 0.4444, 0.3458, 0.4444, 0.3458, 0.4444, 0.3458, 0.4444, 0.3458, 0.445, -0.03012, 0.445, -0.03012, 0.445, -0.03012, 0.445, -0.03012, 0.4444, 0.3458, 0.4444, 0.3458, 0.4444, 0.3458, 0.4444, 0.3458, 0.1543, 0.6544, 0.1552, 0.3404, 0.1552, 0.3404, 0.1552, 0.3404, 0.1543, 0.6544, 0.1543, 0.6544, 0.1543, 0.6544, 0.1543, 0.6544, 0.1969, 0.5552, 0.1969, 0.5552, 0.1969, 0.5552, 0.1969, 0.5552, 0.1969, 0.5552, 0.1969, 0.5552, 0.1969, 0.5552, 0.1969, 0.5552, 0.1467, 0.39, 0.1467, 0.39, 0.1467, 0.39, 0.1467, 0.39, 0.197, 0.638, 0.197, 0.638, 0.197, 0.638, 0.197, 0.638, 0.1924, 0.5884, 0.1924, 0.5884, 0.1924, 0.5884, 0.1924, 0.5884, 0.1969, 0.5552, 0.1969, 0.5552, 0.1969, 0.5552, 0.1969, 0.5552])
me_cube_005.materials.append(mat_material_005)
me_cube_005.use_remesh_fix_poles = True
me_cube_005.use_remesh_preserve_attributes = False
me_cube_005.use_paint_bone_selection = False
me_cube_005.use_paint_mask_vertex = True
me_cube_005.update()

# ---- objects
ob_camera_001 = bpy.data.objects.new('Camera.001', cam_camera)
ob_camera = bpy.data.objects.new('Camera', None)
ob_arm = bpy.data.objects.new('Arm', me_cube_001)
ob_torso = bpy.data.objects.new('Torso', me_cube_002)
ob_leg = bpy.data.objects.new('Leg', me_cube_003)
ob_character = bpy.data.objects.new('Character', me_cube_004)
ob_head = bpy.data.objects.new('Head', me_cube_005)

# ---- transforms, parenting, visibility, modifiers, constraints
ob_camera_001.parent = ob_camera
ob_camera_001.location = (0.0, -0.63, 0.91)
ob_camera_001.rotation_euler = (0.7854, -0.0, 0.0)
ob_camera_001.lock_location = (False, True, False)
ob_camera_001.lock_rotations_4d = False
ob_camera_001.empty_display_type = 'ARROWS'
ob_camera_001.color = (0.0, 0.0, 0.0, 0.0)
ob_camera_001.display_type = 'WIRE'
ob_camera_001.lineart.crease_threshold = 0.0
ob_camera.location = (0.0, 0.0, 0.0)
ob_arm.location = (3.697e-17, -0.008857, 0.05459)
ob_arm.rotation_euler = (0.0, -0.0, 3.142)
ob_arm.scale = (0.05835, 0.05835, 0.05835)
ob_arm.hide_render = True
_vg = ob_arm.vertex_groups.new(name='Root')
for _i, _w in zip([0, 2, 29, 30, 33, 34, 37, 38, 41, 42, 45, 46, 49, 50, 53, 54, 57, 58], [0.1079, 0.1044, 0.1044, 0.1079, 0.1044, 0.1079, 0.1044, 0.1079, 0.1044, 0.1079, 0.1044, 0.1079, 0.1044, 0.1079, 0.1044, 0.1079, 0.1044, 0.1079]): _vg.add([_i], _w, 'REPLACE')
_vg = ob_arm.vertex_groups.new(name='Spine1')
for _i, _w in zip([0, 2, 29, 30, 33, 34, 37, 38, 41, 42, 45, 46, 49, 50, 53, 54, 57, 58], [0.01977, 0.006421, 0.006421, 0.01977, 0.006421, 0.01977, 0.006421, 0.01977, 0.006421, 0.01977, 0.006421, 0.01977, 0.006421, 0.01977, 0.006421, 0.01977, 0.006421, 0.01977]): _vg.add([_i], _w, 'REPLACE')
_vg = ob_arm.vertex_groups.new(name='Spine2')
for _i, _w in zip([0, 1, 2, 3, 4, 5, 28, 29, 30, 31, 32, 33, 34, 35, 36, 37, 38, 39, 40, 41, 42, 43, 44, 45, 46, 47, 48, 49, 50, 51, 52, 53, 54, 55, 56, 57, 58, 59], [0.09016, 0.06736, 0.5462, 0.1134, 0.0008795, 0.0864, 0.1134, 0.5462, 0.09016, 0.06736, 0.1134, 0.5462, 0.09016, 0.06736, 0.1134, 0.5462, 0.09016, 0.06736, 0.1134, 0.5462, 0.09016, 0.06736, 0.1134, 0.5462, 0.09016, 0.06736, 0.1134, 0.5462, 0.09016, 0.06736, 0.1134, 0.5462, 0.09016, 0.06736, 0.1134, 0.5462, 0.09016, 0.06736]): _vg.add([_i], _w, 'REPLACE')
_vg = ob_arm.vertex_groups.new(name='Head')
for _i, _w in zip([1, 2, 3, 4, 7, 28, 29, 31, 32, 33, 35, 36, 37, 39, 40, 41, 43, 44, 45, 47, 48, 49, 51, 52, 53, 55, 56, 57, 59], [0.2149, 0.002872, 0.2085, 0.03087, 0.02378, 0.2085, 0.002872, 0.2149, 0.2085, 0.002872, 0.2149, 0.2085, 0.002872, 0.2149, 0.2085, 0.002872, 0.2149, 0.2085, 0.002872, 0.2149, 0.2085, 0.002872, 0.2149, 0.2085, 0.002872, 0.2149, 0.2085, 0.002872, 0.2149]): _vg.add([_i], _w, 'REPLACE')
_vg = ob_arm.vertex_groups.new(name='Shoulder.L')
_vg = ob_arm.vertex_groups.new(name='UpperArm.L')
_vg = ob_arm.vertex_groups.new(name='LowerArm.L')
_vg = ob_arm.vertex_groups.new(name='Hand.L')
_vg = ob_arm.vertex_groups.new(name='Shoulder.R')
for _i, _w in zip([0, 1, 2, 3, 4, 5, 6, 7, 28, 29, 30, 31, 32, 33, 34, 35, 36, 37, 38, 39, 40, 41, 42, 43, 44, 45, 46, 47, 48, 49, 50, 51, 52, 53, 54, 55, 56, 57, 58, 59], [0.05525, 0.3925, 0.2007, 0.4497, 0.1743, 0.6534, 0.08407, 0.08092, 0.4497, 0.2007, 0.05525, 0.3925, 0.4497, 0.2007, 0.05525, 0.3925, 0.4497, 0.2007, 0.05525, 0.3925, 0.4497, 0.2007, 0.05525, 0.3925, 0.4497, 0.2007, 0.05525, 0.3925, 0.4497, 0.2007, 0.05525, 0.3925, 0.4497, 0.2007, 0.05525, 0.3925, 0.4497, 0.2007, 0.05525, 0.3925]): _vg.add([_i], _w, 'REPLACE')
_vg = ob_arm.vertex_groups.new(name='UpperArm.R')
for _i, _w in zip([0, 1, 2, 3, 4, 5, 6, 7, 8, 9, 10, 11, 12, 13, 14, 15, 28, 29, 30, 31, 32, 33, 34, 35, 36, 37, 38, 39, 40, 41, 42, 43, 44, 45, 46, 47, 48, 49, 50, 51, 52, 53, 54, 55, 56, 57, 58, 59], [0.4767, 0.2924, 0.2412, 0.2539, 0.8462, 0.8544, 0.8812, 0.8648, 0.9191, 0.921, 0.9171, 0.924, 0.1106, 0.1152, 0.1145, 0.1113, 0.2539, 0.2412, 0.4767, 0.2924, 0.2539, 0.2412, 0.4767, 0.2924, 0.2539, 0.2412, 0.4767, 0.2924, 0.2539, 0.2412, 0.4767, 0.2924, 0.2539, 0.2412, 0.4767, 0.2924, 0.2539, 0.2412, 0.4767, 0.2924, 0.2539, 0.2412, 0.4767, 0.2924, 0.2539, 0.2412, 0.4767, 0.2924]): _vg.add([_i], _w, 'REPLACE')
_vg = ob_arm.vertex_groups.new(name='LowerArm.R')
for _i, _w in zip([8, 9, 10, 11, 12, 13, 14, 15], [0.07448, 0.07279, 0.07694, 0.07038, 0.8614, 0.8557, 0.8565, 0.8606]): _vg.add([_i], _w, 'REPLACE')
_vg = ob_arm.vertex_groups.new(name='Hand.R')
for _i, _w in zip([12, 13, 14, 15, 16, 17, 18, 19, 20, 21, 22, 23, 24, 25, 26, 27], [0.005062, 0.007311, 0.00714, 0.00523, 0.9823, 0.9823, 0.9821, 0.9825, 0.9936, 0.9936, 0.9934, 0.9937, 0.9992, 0.9991, 0.9992, 0.9991]): _vg.add([_i], _w, 'REPLACE')
_vg = ob_arm.vertex_groups.new(name='UpperLeg.L')
_vg = ob_arm.vertex_groups.new(name='LowerLeg.L')
_vg = ob_arm.vertex_groups.new(name='Foot.L')
_vg = ob_arm.vertex_groups.new(name='UpperLeg.R')
_vg = ob_arm.vertex_groups.new(name='LowerLeg.R')
_vg = ob_arm.vertex_groups.new(name='Foot.R')
_vg = ob_arm.vertex_groups.new(name='Core')
for _i, _w in zip([0, 2, 29, 30, 33, 34, 37, 38, 41, 42, 45, 46, 49, 50, 53, 54, 57, 58], [0.01121, 0.08302, 0.08302, 0.01121, 0.08302, 0.01121, 0.08302, 0.01121, 0.08302, 0.01121, 0.08302, 0.01121, 0.08302, 0.01121, 0.08302, 0.01121, 0.08302, 0.01121]): _vg.add([_i], _w, 'REPLACE')
_vg = ob_arm.vertex_groups.new(name='Collar.L')
_vg = ob_arm.vertex_groups.new(name='Collar.R')
for _i, _w in zip([0, 1, 2, 3, 4, 5, 6, 7, 28, 29, 30, 31, 32, 33, 34, 35, 36, 37, 38, 39, 40, 41, 42, 43, 44, 45, 46, 47, 48, 49, 50, 51, 52, 53, 54, 55, 56, 57, 58, 59], [0.04694, 0.5372, 0.05383, 0.5644, 0.1067, 0.0001468, 0.007234, 0.09116, 0.5644, 0.05383, 0.04694, 0.5372, 0.5644, 0.05383, 0.04694, 0.5372, 0.5644, 0.05383, 0.04694, 0.5372, 0.5644, 0.05383, 0.04694, 0.5372, 0.5644, 0.05383, 0.04694, 0.5372, 0.5644, 0.05383, 0.04694, 0.5372, 0.5644, 0.05383, 0.04694, 0.5372, 0.5644, 0.05383, 0.04694, 0.5372]): _vg.add([_i], _w, 'REPLACE')
_vg = ob_arm.vertex_groups.new(name='Color.R')
for _i, _w in zip([0, 1, 2, 3, 4, 6, 7, 28, 29, 30, 31, 32, 33, 34, 35, 36, 37, 38, 39, 40, 41, 42, 43, 44, 45, 46, 47, 48, 49, 50, 51, 52, 53, 54, 55, 56, 57, 58, 59], [0.342, 0.4154, 0.05282, 0.4082, 0.08014, 0.06716, 0.07673, 0.4082, 0.05282, 0.342, 0.4154, 0.4082, 0.05282, 0.342, 0.4154, 0.4082, 0.05282, 0.342, 0.4154, 0.4082, 0.05282, 0.342, 0.4154, 0.4082, 0.05282, 0.342, 0.4154, 0.4082, 0.05282, 0.342, 0.4154, 0.4082, 0.05282, 0.342, 0.4154, 0.4082, 0.05282, 0.342, 0.4154]): _vg.add([_i], _w, 'REPLACE')
_vg = ob_arm.vertex_groups.new(name='Color.L')
for _i, _w in zip([2, 29, 33, 37, 41, 45, 49, 53, 57], [0.0009262, 0.0009262, 0.0009262, 0.0009262, 0.0009262, 0.0009262, 0.0009262, 0.0009262, 0.0009262]): _vg.add([_i], _w, 'REPLACE')
_m = ob_arm.modifiers.new('Mirror', 'MIRROR')
_m.use_axis = (False, False, False)
_m.use_clip = True
_m = ob_arm.modifiers.new('Armature', 'ARMATURE')
_m = ob_arm.modifiers.new('Armature.001', 'ARMATURE')
_m = ob_arm.modifiers.new('Armature.002', 'ARMATURE')
ob_torso.location = (0.0, 0.0, 0.2211)
ob_torso.rotation_euler = (1.571, -0.0, 3.142)
ob_torso.scale = (0.05835, 0.05835, 0.05835)
ob_torso.hide_render = True
_vg = ob_torso.vertex_groups.new(name='Root')
for _i, _w in zip([0, 2, 4, 6, 8, 9, 10, 11, 20, 21, 23, 24, 26, 27, 30, 32, 35, 36, 54, 55, 56, 57, 58, 59, 60, 61, 62, 63, 64, 65, 66, 67, 68, 69, 70, 71, 72, 73, 74, 75, 76, 77, 78, 79, 80, 81, 82, 83, 84, 85, 86, 87, 88, 89, 90, 91, 92, 93, 94, 95, 96, 97, 98, 99, 100, 101], [0.1079, 0.1044, 0.0802, 0.08304, 0.7077, 0.7018, 0.7483, 0.7637, 0.1079, 0.7077, 0.09547, 0.09232, 0.728, 0.7327, 0.08626, 0.7482, 0.08926, 0.7381, 0.7077, 0.7018, 0.728, 0.7482, 0.7637, 0.7381, 0.7327, 0.7483, 0.7077, 0.7018, 0.728, 0.7482, 0.7637, 0.7381, 0.7327, 0.7483, 0.7077, 0.7018, 0.728, 0.7482, 0.7637, 0.7381, 0.7327, 0.7483, 0.7077, 0.7018, 0.728, 0.7482, 0.7637, 0.7381, 0.7327, 0.7483, 0.7077, 0.7018, 0.728, 0.7482, 0.7637, 0.7381, 0.7327, 0.7483, 0.7077, 0.7018, 0.728, 0.7482, 0.7637, 0.7381, 0.7327, 0.7483]): _vg.add([_i], _w, 'REPLACE')
_vg = ob_torso.vertex_groups.new(name='Spine1')
for _i, _w in zip([0, 2, 4, 6, 8, 9, 10, 11, 21, 23, 24, 26, 27, 30, 32, 35, 36, 54, 55, 56, 57, 58, 59, 60, 61, 62, 63, 64, 65, 66, 67, 68, 69, 70, 71, 72, 73, 74, 75, 76, 77, 78, 79, 80, 81, 82, 83, 84, 85, 86, 87, 88, 89, 90, 91, 92, 93, 94, 95, 96, 97, 98, 99, 100, 101], [0.01977, 0.006421, 0.06723, 0.08594, 0.4221, 0.1282, 0.5936, 0.5052, 0.5, 0.05285, 0.03682, 0.5078, 0.3167, 0.05203, 0.411, 0.0694, 0.5507, 0.4221, 0.1282, 0.5078, 0.411, 0.5052, 0.5507, 0.3167, 0.5936, 0.4221, 0.1282, 0.5078, 0.411, 0.5052, 0.5507, 0.3167, 0.5936, 0.4221, 0.1282, 0.5078, 0.411, 0.5052, 0.5507, 0.3167, 0.5936, 0.4221, 0.1282, 0.5078, 0.411, 0.5052, 0.5507, 0.3167, 0.5936, 0.4221, 0.1282, 0.5078, 0.411, 0.5052, 0.5507, 0.3167, 0.5936, 0.4221, 0.1282, 0.5078, 0.411, 0.5052, 0.5507, 0.3167, 0.5936]): _vg.add([_i], _w, 'REPLACE')
_vg = ob_torso.vertex_groups.new(name='Spine2')
for _i, _w in zip([0, 1, 2, 3, 4, 5, 6, 7, 9, 10, 11, 12, 13, 16, 17, 18, 19, 22, 23, 24, 25, 26, 27, 28, 29, 30, 31, 32, 33, 34, 35, 36, 37, 38, 39, 42, 43, 46, 47, 50, 51, 55, 56, 57, 58, 59, 60, 61, 63, 64, 65, 66, 67, 68, 69, 71, 72, 73, 74, 75, 76, 77, 79, 80, 81, 82, 83, 84, 85, 87, 88, 89, 90, 91, 92, 93, 95, 96, 97, 98, 99, 100, 101], [0.09016, 0.06736, 0.5462, 0.1134, 0.7102, 0.5121, 0.5921, 0.5115, 0.08855, 0.08498, 0.11, 0.0008795, 0.0864, 0.0502, 0.004, 0.003545, 0.01141, 0.3127, 0.3411, 0.6282, 0.2894, 0.04249, 0.09927, 0.0271, 0.007478, 0.6692, 0.4005, 0.1046, 0.009445, 0.4124, 0.4666, 0.06373, 0.03865, 0.0008795, 0.0864, 0.0008795, 0.0864, 0.0008795, 0.0864, 0.0008795, 0.0864, 0.08855, 0.04249, 0.1046, 0.11, 0.06373, 0.09927, 0.08498, 0.08855, 0.04249, 0.1046, 0.11, 0.06373, 0.09927, 0.08498, 0.08855, 0.04249, 0.1046, 0.11, 0.06373, 0.09927, 0.08498, 0.08855, 0.04249, 0.1046, 0.11, 0.06373, 0.09927, 0.08498, 0.08855, 0.04249, 0.1046, 0.11, 0.06373, 0.09927, 0.08498, 0.08855, 0.04249, 0.1046, 0.11, 0.06373, 0.09927, 0.08498]): _vg.add([_i], _w, 'REPLACE')
_vg = ob_torso.vertex_groups.new(name='Head')
for _i, _w in zip([1, 2, 3, 4, 5, 6, 7, 12, 15, 16, 17, 18, 19, 22, 23, 24, 25, 28, 29, 30, 31, 33, 34, 35, 37, 38, 41, 42, 45, 46, 49, 50, 53], [0.2149, 0.002872, 0.2085, 0.05261, 0.3008, 0.03982, 0.2683, 0.03087, 0.02378, 0.9295, 0.8561, 0.8587, 0.9423, 0.2547, 0.01991, 0.02774, 0.2416, 0.8928, 0.9005, 0.04018, 0.255, 0.9214, 0.2777, 0.02987, 0.9111, 0.03087, 0.02378, 0.03087, 0.02378, 0.03087, 0.02378, 0.03087, 0.02378]): _vg.add([_i], _w, 'REPLACE')
_vg = ob_torso.vertex_groups.new(name='Shoulder.L')
_vg = ob_torso.vertex_groups.new(name='UpperArm.L')
_vg = ob_torso.vertex_groups.new(name='LowerArm.L')
_vg = ob_torso.vertex_groups.new(name='Hand.L')
_vg = ob_torso.vertex_groups.new(name='Shoulder.R')
for _i, _w in zip([0, 1, 2, 3, 4, 5, 7, 9, 12, 13, 14, 15, 17, 18, 20, 22, 23, 24, 25, 27, 28, 29, 30, 31, 32, 33, 34, 35, 37, 38, 39, 40, 41, 42, 43, 44, 45, 46, 47, 48, 49, 50, 51, 52, 53, 55, 57, 60, 63, 65, 68, 71, 73, 76, 79, 81, 84, 87, 89, 92, 95, 97, 100], [0.05525, 0.3925, 0.2007, 0.4497, 0.03768, 0.1041, 0.08608, 0.003434, 0.1743, 0.6534, 0.08407, 0.08092, 0.07448, 0.0643, 0.05525, 0.2769, 0.02763, 0.1192, 0.2393, 0.001717, 0.03724, 0.03215, 0.07843, 0.1627, 0.0008585, 0.01608, 0.1905, 0.01381, 0.01862, 0.1743, 0.6534, 0.08407, 0.08092, 0.1743, 0.6534, 0.08407, 0.08092, 0.1743, 0.6534, 0.08407, 0.08092, 0.1743, 0.6534, 0.08407, 0.08092, 0.003434, 0.0008585, 0.001717, 0.003434, 0.0008585, 0.001717, 0.003434, 0.0008585, 0.001717, 0.003434, 0.0008585, 0.001717, 0.003434, 0.0008585, 0.001717, 0.003434, 0.0008585, 0.001717]): _vg.add([_i], _w, 'REPLACE')
_vg = ob_torso.vertex_groups.new(name='UpperArm.R')
for _i, _w in zip([0, 1, 2, 3, 4, 5, 6, 7, 8, 9, 12, 13, 14, 15, 17, 18, 20, 22, 23, 24, 25, 26, 27, 28, 29, 30, 31, 32, 33, 34, 35, 36, 37, 38, 39, 40, 41, 42, 43, 44, 45, 46, 47, 48, 49, 50, 51, 52, 53, 54, 55, 56, 57, 59, 60, 62, 63, 64, 65, 67, 68, 70, 71, 72, 73, 75, 76, 78, 79, 80, 81, 83, 84, 86, 87, 88, 89, 91, 92, 94, 95, 96, 97, 99, 100], [0.4767, 0.2924, 0.2412, 0.2539, 0.06998, 0.06681, 0.1309, 0.08637, 0.01191, 0.01842, 0.8462, 0.8544, 0.8812, 0.8648, 0.03887, 0.04159, 0.5, 0.1604, 0.3038, 0.1556, 0.1894, 0.005954, 0.009209, 0.01944, 0.02079, 0.1128, 0.1379, 0.004605, 0.0104, 0.1136, 0.2174, 0.002977, 0.009718, 0.8462, 0.8544, 0.8812, 0.8648, 0.8462, 0.8544, 0.8812, 0.8648, 0.8462, 0.8544, 0.8812, 0.8648, 0.8462, 0.8544, 0.8812, 0.8648, 0.01191, 0.01842, 0.005954, 0.004605, 0.002977, 0.009209, 0.01191, 0.01842, 0.005954, 0.004605, 0.002977, 0.009209, 0.01191, 0.01842, 0.005954, 0.004605, 0.002977, 0.009209, 0.01191, 0.01842, 0.005954, 0.004605, 0.002977, 0.009209, 0.01191, 0.01842, 0.005954, 0.004605, 0.002977, 0.009209, 0.01191, 0.01842, 0.005954, 0.004605, 0.002977, 0.009209]): _vg.add([_i], _w, 'REPLACE')
_vg = ob_torso.vertex_groups.new(name='LowerArm.R')
_vg = ob_torso.vertex_groups.new(name='Hand.R')
_vg = ob_torso.vertex_groups.new(name='UpperLeg.L')
_vg = ob_torso.vertex_groups.new(name='LowerLeg.L')
_vg = ob_torso.vertex_groups.new(name='Foot.L')
_vg = ob_torso.vertex_groups.new(name='UpperLeg.R')
for _i, _w in zip([8, 9, 10, 11, 26, 27, 32, 36, 54, 55, 56, 57, 58, 59, 60, 61, 62, 63, 64, 65, 66, 67, 68, 69, 70, 71, 72, 73, 74, 75, 76, 77, 78, 79, 80, 81, 82, 83, 84, 85, 86, 87, 88, 89, 90, 91, 92, 93, 94, 95, 96, 97, 98, 99, 100, 101], [0.09704, 0.1463, 0.0787, 0.08416, 0.08787, 0.1152, 0.09971, 0.08329, 0.09704, 0.1463, 0.08787, 0.09971, 0.08416, 0.08329, 0.1152, 0.0787, 0.09704, 0.1463, 0.08787, 0.09971, 0.08416, 0.08329, 0.1152, 0.0787, 0.09704, 0.1463, 0.08787, 0.09971, 0.08416, 0.08329, 0.1152, 0.0787, 0.09704, 0.1463, 0.08787, 0.09971, 0.08416, 0.08329, 0.1152, 0.0787, 0.09704, 0.1463, 0.08787, 0.09971, 0.08416, 0.08329, 0.1152, 0.0787, 0.09704, 0.1463, 0.08787, 0.09971, 0.08416, 0.08329, 0.1152, 0.0787]): _vg.add([_i], _w, 'REPLACE')
_vg = ob_torso.vertex_groups.new(name='LowerLeg.R')
_vg = ob_torso.vertex_groups.new(name='Foot.R')
_vg = ob_torso.vertex_groups.new(name='Core')
for _i, _w in zip([0, 2, 4, 6, 8, 9, 10, 11, 21, 23, 24, 26, 27, 30, 32, 35, 36, 54, 55, 56, 57, 58, 59, 60, 61, 62, 63, 64, 65, 66, 67, 68, 69, 70, 71, 72, 73, 74, 75, 76, 77, 78, 79, 80, 81, 82, 83, 84, 85, 86, 87, 88, 89, 90, 91, 92, 93, 94, 95, 96, 97, 98, 99, 100, 101], [0.01121, 0.08302, 0.05616, 0.01595, 0.4058, 0.5875, 0.1945, 0.2675, 0.5, 0.01358, 0.06959, 0.3002, 0.4275, 0.06287, 0.3475, 0.01477, 0.2473, 0.4058, 0.5875, 0.3002, 0.3475, 0.2675, 0.2473, 0.4275, 0.1945, 0.4058, 0.5875, 0.3002, 0.3475, 0.2675, 0.2473, 0.4275, 0.1945, 0.4058, 0.5875, 0.3002, 0.3475, 0.2675, 0.2473, 0.4275, 0.1945, 0.4058, 0.5875, 0.3002, 0.3475, 0.2675, 0.2473, 0.4275, 0.1945, 0.4058, 0.5875, 0.3002, 0.3475, 0.2675, 0.2473, 0.4275, 0.1945, 0.4058, 0.5875, 0.3002, 0.3475, 0.2675, 0.2473, 0.4275, 0.1945]): _vg.add([_i], _w, 'REPLACE')
_vg = ob_torso.vertex_groups.new(name='Collar.L')
_vg = ob_torso.vertex_groups.new(name='Collar.R')
for _i, _w in zip([0, 1, 2, 3, 4, 5, 6, 7, 12, 13, 14, 15, 16, 17, 18, 19, 20, 22, 23, 24, 25, 28, 29, 30, 31, 33, 34, 35, 37, 38, 39, 40, 41, 42, 43, 44, 45, 46, 47, 48, 49, 50, 51, 52, 53], [0.04694, 0.5372, 0.05383, 0.5644, 0.02195, 0.15, 0.02588, 0.1726, 0.1067, 0.0001468, 0.007234, 0.09116, 0.09865, 0.7204, 0.7132, 0.1044, 0.04694, 0.3572, 0.03641, 0.03789, 0.3549, 0.4096, 0.4088, 0.02992, 0.2638, 0.2566, 0.2536, 0.03115, 0.2541, 0.1067, 0.0001468, 0.007234, 0.09116, 0.1067, 0.0001468, 0.007234, 0.09116, 0.1067, 0.0001468, 0.007234, 0.09116, 0.1067, 0.0001468, 0.007234, 0.09116]): _vg.add([_i], _w, 'REPLACE')
_vg = ob_torso.vertex_groups.new(name='Color.R')
for _i, _w in zip([0, 1, 2, 3, 4, 5, 6, 7, 12, 14, 15, 17, 18, 20, 22, 23, 24, 25, 28, 29, 30, 31, 33, 34, 35, 37, 38, 40, 41, 42, 44, 45, 46, 48, 49, 50, 52, 53], [0.342, 0.4154, 0.05282, 0.4082, 0.004566, 0.09239, 0.1006, 0.1065, 0.08014, 0.06716, 0.07673, 0.06946, 0.06619, 0.5, 0.2503, 0.2213, 0.02869, 0.261, 0.03473, 0.0331, 0.01663, 0.1838, 0.01655, 0.1713, 0.161, 0.01737, 0.08014, 0.06716, 0.07673, 0.08014, 0.06716, 0.07673, 0.08014, 0.06716, 0.07673, 0.08014, 0.06716, 0.07673]): _vg.add([_i], _w, 'REPLACE')
_vg = ob_torso.vertex_groups.new(name='Color.L')
for _i, _w in zip([2, 9, 24, 27, 30, 32, 55, 57, 60, 63, 65, 68, 71, 73, 76, 79, 81, 84, 87, 89, 92, 95, 97, 100], [0.0009262, 0.9996, 0.0004631, 0.4998, 0.0002316, 0.2499, 0.9996, 0.2499, 0.4998, 0.9996, 0.2499, 0.4998, 0.9996, 0.2499, 0.4998, 0.9996, 0.2499, 0.4998, 0.9996, 0.2499, 0.4998, 0.9996, 0.2499, 0.4998]): _vg.add([_i], _w, 'REPLACE')
_m = ob_torso.modifiers.new('Mirror', 'MIRROR')
_m.use_clip = True
_m = ob_torso.modifiers.new('Armature', 'ARMATURE')
_m = ob_torso.modifiers.new('Armature.001', 'ARMATURE')
_m = ob_torso.modifiers.new('Armature.002', 'ARMATURE')
ob_leg.location = (0.03026, 0.0356, 0.2211)
ob_leg.rotation_euler = (1.571, 0.0, 3.151)
ob_leg.scale = (0.05835, 0.05835, 0.05835)
ob_leg.hide_render = True
_vg = ob_leg.vertex_groups.new(name='Root')
for _i, _w in zip([0, 1, 2, 3, 4, 5, 6, 7, 8, 9, 10, 11, 12, 13, 14, 15, 44, 45, 46, 47, 48, 49, 50, 51, 52, 53, 54, 55, 56, 57, 58, 59, 60, 61, 62, 63, 64, 65, 66, 67, 68, 69, 70, 71, 72, 73, 74, 75, 76, 77, 78, 79], [0.7077, 0.7018, 0.7483, 0.7637, 0.1734, 0.1684, 0.6269, 0.6505, 0.4279, 0.4275, 0.494, 0.4585, 0.05132, 0.05026, 0.1409, 0.1351, 0.728, 0.7327, 0.4002, 0.4094, 0.4609, 0.443, 0.7482, 0.5299, 0.4508, 0.7381, 0.5135, 0.4774, 0.7077, 0.7018, 0.728, 0.7482, 0.7637, 0.7483, 0.7381, 0.7327, 0.7077, 0.7018, 0.728, 0.7482, 0.7637, 0.7483, 0.7381, 0.7327, 0.7077, 0.7018, 0.728, 0.7482, 0.7637, 0.7483, 0.7381, 0.7327]): _vg.add([_i], _w, 'REPLACE')
_vg = ob_leg.vertex_groups.new(name='Spine1')
for _i, _w in zip([0, 1, 2, 3, 4, 5, 6, 7, 8, 9, 10, 11, 44, 45, 46, 47, 48, 49, 50, 51, 52, 53, 54, 55, 56, 57, 58, 59, 60, 61, 62, 63, 64, 65, 66, 67, 68, 69, 70, 71, 72, 73, 74, 75, 76, 77, 78, 79], [0.4221, 0.1282, 0.5936, 0.5052, 0.08236, 0.003266, 0.1224, 0.1241, 0.06213, 0.03315, 0.06771, 0.04078, 0.5078, 0.3167, 0.1024, 0.06369, 0.06492, 0.03697, 0.411, 0.0939, 0.03887, 0.5507, 0.1124, 0.06632, 0.4221, 0.1282, 0.5078, 0.411, 0.5052, 0.5936, 0.5507, 0.3167, 0.4221, 0.1282, 0.5078, 0.411, 0.5052, 0.5936, 0.5507, 0.3167, 0.4221, 0.1282, 0.5078, 0.411, 0.5052, 0.5936, 0.5507, 0.3167]): _vg.add([_i], _w, 'REPLACE')
_vg = ob_leg.vertex_groups.new(name='Spine2')
for _i, _w in zip([1, 2, 3, 7, 44, 45, 47, 50, 51, 53, 57, 58, 59, 60, 61, 62, 63, 65, 66, 67, 68, 69, 70, 71, 73, 74, 75, 76, 77, 78, 79], [0.08855, 0.08498, 0.11, 0.0071, 0.04249, 0.09927, 0.00355, 0.1046, 0.005325, 0.06373, 0.08855, 0.04249, 0.1046, 0.11, 0.08498, 0.06373, 0.09927, 0.08855, 0.04249, 0.1046, 0.11, 0.08498, 0.06373, 0.09927, 0.08855, 0.04249, 0.1046, 0.11, 0.08498, 0.06373, 0.09927]): _vg.add([_i], _w, 'REPLACE')
_vg = ob_leg.vertex_groups.new(name='Head')
_vg = ob_leg.vertex_groups.new(name='Shoulder.L')
_vg = ob_leg.vertex_groups.new(name='UpperArm.L')
_vg = ob_leg.vertex_groups.new(name='LowerArm.L')
_vg = ob_leg.vertex_groups.new(name='Hand.L')
_vg = ob_leg.vertex_groups.new(name='Shoulder.R')
for _i, _w in zip([1, 45, 50, 57, 59, 63, 65, 67, 71, 73, 75, 79], [0.003434, 0.001717, 0.0008585, 0.003434, 0.0008585, 0.001717, 0.003434, 0.0008585, 0.001717, 0.003434, 0.0008585, 0.001717]): _vg.add([_i], _w, 'REPLACE')
_vg = ob_leg.vertex_groups.new(name='UpperArm.R')
for _i, _w in zip([0, 1, 44, 45, 50, 53, 56, 57, 58, 59, 62, 63, 64, 65, 66, 67, 70, 71, 72, 73, 74, 75, 78, 79], [0.01191, 0.01842, 0.005954, 0.009209, 0.004605, 0.002977, 0.01191, 0.01842, 0.005954, 0.004605, 0.002977, 0.009209, 0.01191, 0.01842, 0.005954, 0.004605, 0.002977, 0.009209, 0.01191, 0.01842, 0.005954, 0.004605, 0.002977, 0.009209]): _vg.add([_i], _w, 'REPLACE')
_vg = ob_leg.vertex_groups.new(name='LowerArm.R')
_vg = ob_leg.vertex_groups.new(name='Hand.R')
_vg = ob_leg.vertex_groups.new(name='UpperLeg.L')
_vg = ob_leg.vertex_groups.new(name='LowerLeg.L')
_vg = ob_leg.vertex_groups.new(name='Foot.L')
_vg = ob_leg.vertex_groups.new(name='UpperLeg.R')
for _i, _w in zip([0, 1, 2, 3, 4, 5, 6, 7, 8, 9, 10, 11, 12, 13, 14, 15, 16, 17, 18, 19, 20, 21, 22, 23, 24, 25, 26, 27, 44, 45, 46, 47, 48, 49, 50, 51, 52, 53, 54, 55, 56, 57, 58, 59, 60, 61, 62, 63, 64, 65, 66, 67, 68, 69, 70, 71, 72, 73, 74, 75, 76, 77, 78, 79], [0.09704, 0.1463, 0.0787, 0.08416, 0.7792, 0.7839, 0.3327, 0.3048, 0.5491, 0.5497, 0.4834, 0.5189, 0.9282, 0.9217, 0.8432, 0.8415, 0.7671, 0.7673, 0.7631, 0.7625, 0.3752, 0.3754, 0.3766, 0.3762, 0.1658, 0.1661, 0.1686, 0.1683, 0.08787, 0.1152, 0.5559, 0.5444, 0.5162, 0.5343, 0.09971, 0.4246, 0.5266, 0.08329, 0.4443, 0.4998, 0.09704, 0.1463, 0.08787, 0.09971, 0.08416, 0.0787, 0.08329, 0.1152, 0.09704, 0.1463, 0.08787, 0.09971, 0.08416, 0.0787, 0.08329, 0.1152, 0.09704, 0.1463, 0.08787, 0.09971, 0.08416, 0.0787, 0.08329, 0.1152]): _vg.add([_i], _w, 'REPLACE')
_vg = ob_leg.vertex_groups.new(name='LowerLeg.R')
for _i, _w in zip([16, 17, 18, 19, 20, 21, 22, 23, 24, 25, 26, 27, 28, 29, 30, 31, 32, 33, 34, 35, 36, 37, 38, 39, 40, 41, 42, 43], [0.2243, 0.2166, 0.224, 0.2169, 0.6124, 0.5896, 0.6088, 0.5859, 0.8156, 0.7719, 0.8116, 0.7672, 0.816, 0.2045, 0.8094, 0.1746, 0.2922, 0.5174, 0.2713, 0.1995, 0.2641, 0.2486, 0.3768, 0.3397, 0.2842, 0.2757, 0.3374, 0.3379]): _vg.add([_i], _w, 'REPLACE')
_vg = ob_leg.vertex_groups.new(name='Foot.R')
for _i, _w in zip([21, 23, 25, 27, 28, 29, 30, 31, 32, 33, 34, 35, 36, 37, 38, 39, 40, 41, 42, 43], [0.01543, 0.0173, 0.06094, 0.06268, 0.1708, 0.7824, 0.1769, 0.811, 0.7033, 0.4773, 0.7241, 0.7951, 0.7293, 0.7446, 0.618, 0.655, 0.71, 0.7185, 0.6574, 0.6568]): _vg.add([_i], _w, 'REPLACE')
_vg = ob_leg.vertex_groups.new(name='Core')
for _i, _w in zip([0, 1, 2, 3, 4, 5, 6, 7, 8, 9, 10, 11, 12, 13, 14, 15, 44, 45, 46, 47, 48, 49, 50, 51, 52, 53, 54, 55, 56, 57, 58, 59, 60, 61, 62, 63, 64, 65, 66, 67, 68, 69, 70, 71, 72, 73, 74, 75, 76, 77, 78, 79], [0.4058, 0.5875, 0.1945, 0.2675, 0.1176, 0.1579, 0.5133, 0.5291, 0.3665, 0.3849, 0.4256, 0.4115, 0.02445, 0.0462, 0.1155, 0.1228, 0.3002, 0.4275, 0.3154, 0.3435, 0.396, 0.3982, 0.3475, 0.4363, 0.4048, 0.2473, 0.4143, 0.4108, 0.4058, 0.5875, 0.3002, 0.3475, 0.2675, 0.1945, 0.2473, 0.4275, 0.4058, 0.5875, 0.3002, 0.3475, 0.2675, 0.1945, 0.2473, 0.4275, 0.4058, 0.5875, 0.3002, 0.3475, 0.2675, 0.1945, 0.2473, 0.4275]): _vg.add([_i], _w, 'REPLACE')
_vg = ob_leg.vertex_groups.new(name='Collar.L')
_vg = ob_leg.vertex_groups.new(name='Collar.R')
_vg = ob_leg.vertex_groups.new(name='Color.R')
_vg = ob_leg.vertex_groups.new(name='Color.L')
for _i, _w in zip([1, 45, 50, 57, 59, 63, 65, 67, 71, 73, 75, 79], [0.9996, 0.4998, 0.2499, 0.9996, 0.2499, 0.4998, 0.9996, 0.2499, 0.4998, 0.9996, 0.2499, 0.4998]): _vg.add([_i], _w, 'REPLACE')
_m = ob_leg.modifiers.new('Mirror', 'MIRROR')
_m.use_axis = (False, False, False)
_m.use_clip = True
_m = ob_leg.modifiers.new('Armature', 'ARMATURE')
_m = ob_leg.modifiers.new('Armature.001', 'ARMATURE')
_m = ob_leg.modifiers.new('Armature.002', 'ARMATURE')
ob_character.location = (0.0, 0.0, 0.2211)
ob_character.rotation_euler = (0.0, -0.0, 3.142)
ob_character.scale = (0.05835, 0.05835, 0.05835)
ob_character.hide_render = True
_vg = ob_character.vertex_groups.new(name='Root')
for _i, _w in zip([0, 2, 4, 6, 8, 9, 10, 11, 12, 13, 14, 15, 16, 17, 18, 19, 20, 21, 22, 23, 96, 97, 99, 100, 102, 103, 104, 105, 106, 107, 118, 120, 121, 122, 129, 130, 131, 132], [0.1079, 0.1044, 0.0802, 0.08304, 0.7077, 0.7018, 0.7483, 0.7637, 0.1734, 0.1684, 0.6269, 0.6505, 0.4279, 0.4275, 0.494, 0.4585, 0.05132, 0.05026, 0.1409, 0.1351, 0.1079, 0.7077, 0.09547, 0.09232, 0.728, 0.7327, 0.4002, 0.4094, 0.4609, 0.443, 0.08626, 0.7482, 0.5299, 0.4508, 0.08926, 0.7381, 0.5135, 0.4774]): _vg.add([_i], _w, 'REPLACE')
_vg = ob_character.vertex_groups.new(name='Spine1')
for _i, _w in zip([0, 2, 4, 6, 8, 9, 10, 11, 12, 13, 14, 15, 16, 17, 18, 19, 97, 99, 100, 102, 103, 104, 105, 106, 107, 118, 120, 121, 122, 129, 130, 131, 132], [0.01977, 0.006421, 0.06723, 0.08594, 0.4221, 0.1282, 0.5936, 0.5052, 0.08236, 0.003266, 0.1224, 0.1241, 0.06213, 0.03315, 0.06771, 0.04078, 0.5, 0.05285, 0.03682, 0.5078, 0.3167, 0.1024, 0.06369, 0.06492, 0.03697, 0.05203, 0.411, 0.0939, 0.03887, 0.0694, 0.5507, 0.1124, 0.06632]): _vg.add([_i], _w, 'REPLACE')
_vg = ob_character.vertex_groups.new(name='Spine2')
for _i, _w in zip([0, 1, 2, 3, 4, 5, 6, 7, 9, 10, 11, 15, 52, 53, 76, 77, 78, 79, 98, 99, 100, 101, 102, 103, 105, 108, 109, 118, 119, 120, 121, 123, 128, 129, 130, 133], [0.09016, 0.06736, 0.5462, 0.1134, 0.7102, 0.5121, 0.5921, 0.5115, 0.08855, 0.08498, 0.11, 0.0071, 0.0008795, 0.0864, 0.0502, 0.004, 0.003545, 0.01141, 0.3127, 0.3411, 0.6282, 0.2894, 0.04249, 0.09927, 0.00355, 0.0271, 0.007478, 0.6692, 0.4005, 0.1046, 0.005325, 0.009445, 0.4124, 0.4666, 0.06373, 0.03865]): _vg.add([_i], _w, 'REPLACE')
_vg = ob_character.vertex_groups.new(name='Head')
for _i, _w in zip([1, 2, 3, 4, 5, 6, 7, 52, 55, 76, 77, 78, 79, 80, 81, 82, 83, 84, 85, 86, 87, 88, 89, 90, 91, 92, 93, 94, 95, 98, 99, 100, 101, 108, 109, 110, 111, 112, 113, 114, 115, 116, 117, 118, 119, 123, 124, 125, 126, 127, 128, 129, 133, 134, 135, 136, 137, 138, 139, 140, 141, 142, 143, 144, 145, 146, 147, 148, 149, 150, 151, 152, 153], [0.2149, 0.002872, 0.2085, 0.05261, 0.3008, 0.03982, 0.2683, 0.03087, 0.02378, 0.9295, 0.8561, 0.8587, 0.9423, 0.966, 0.9521, 0.9496, 0.9751, 0.988, 0.9833, 0.9825, 0.9903, 0.9961, 0.9937, 0.9935, 0.9963, 0.9993, 0.998, 0.9978, 0.9992, 0.2547, 0.01991, 0.02774, 0.2416, 0.8928, 0.9005, 0.959, 0.9623, 0.9857, 0.9864, 0.9949, 0.9949, 0.9986, 0.9985, 0.04018, 0.255, 0.9214, 0.9687, 0.9883, 0.9956, 0.9988, 0.2777, 0.02987, 0.9111, 0.9625, 0.9869, 0.9955, 0.999, 0.988, 0.9921, 0.9885, 0.9933, 0.9907, 0.9903, 0.992, 0.9912, 0.9853, 0.9859, 0.9918, 0.99, 0.9885, 0.988, 0.9902, 0.989]): _vg.add([_i], _w, 'REPLACE')
_vg = ob_character.vertex_groups.new(name='Shoulder.L')
_vg = ob_character.vertex_groups.new(name='UpperArm.L')
_vg = ob_character.vertex_groups.new(name='LowerArm.L')
_vg = ob_character.vertex_groups.new(name='Hand.L')
_vg = ob_character.vertex_groups.new(name='Shoulder.R')
for _i, _w in zip([0, 1, 2, 3, 4, 5, 7, 9, 52, 53, 54, 55, 77, 78, 96, 98, 99, 100, 101, 103, 108, 109, 118, 119, 120, 123, 128, 129, 133], [0.05525, 0.3925, 0.2007, 0.4497, 0.03768, 0.1041, 0.08608, 0.003434, 0.1743, 0.6534, 0.08407, 0.08092, 0.07448, 0.0643, 0.05525, 0.2769, 0.02763, 0.1192, 0.2393, 0.001717, 0.03724, 0.03215, 0.07843, 0.1627, 0.0008585, 0.01608, 0.1905, 0.01381, 0.01862]): _vg.add([_i], _w, 'REPLACE')
_vg = ob_character.vertex_groups.new(name='UpperArm.R')
for _i, _w in zip([0, 1, 2, 3, 4, 5, 6, 7, 8, 9, 52, 53, 54, 55, 56, 57, 58, 59, 60, 61, 62, 63, 77, 78, 96, 98, 99, 100, 101, 102, 103, 108, 109, 118, 119, 120, 123, 128, 129, 130, 133], [0.4767, 0.2924, 0.2412, 0.2539, 0.06998, 0.06681, 0.1309, 0.08637, 0.01191, 0.01842, 0.8462, 0.8544, 0.8812, 0.8648, 0.9191, 0.921, 0.9171, 0.924, 0.1106, 0.1152, 0.1145, 0.1113, 0.03887, 0.04159, 0.5, 0.1604, 0.3038, 0.1556, 0.1894, 0.005954, 0.009209, 0.01944, 0.02079, 0.1128, 0.1379, 0.004605, 0.0104, 0.1136, 0.2174, 0.002977, 0.009718]): _vg.add([_i], _w, 'REPLACE')
_vg = ob_character.vertex_groups.new(name='LowerArm.R')
for _i, _w in zip([56, 57, 58, 59, 60, 61, 62, 63], [0.07448, 0.07279, 0.07694, 0.07038, 0.8614, 0.8557, 0.8565, 0.8606]): _vg.add([_i], _w, 'REPLACE')
_vg = ob_character.vertex_groups.new(name='Hand.R')
for _i, _w in zip([60, 61, 62, 63, 64, 65, 66, 67, 68, 69, 70, 71, 72, 73, 74, 75], [0.005062, 0.007311, 0.00714, 0.00523, 0.9823, 0.9823, 0.9821, 0.9825, 0.9936, 0.9936, 0.9934, 0.9937, 0.9992, 0.9991, 0.9992, 0.9991]): _vg.add([_i], _w, 'REPLACE')
_vg = ob_character.vertex_groups.new(name='UpperLeg.L')
_vg = ob_character.vertex_groups.new(name='LowerLeg.L')
_vg = ob_character.vertex_groups.new(name='Foot.L')
_vg = ob_character.vertex_groups.new(name='UpperLeg.R')
for _i, _w in zip([8, 9, 10, 11, 12, 13, 14, 15, 16, 17, 18, 19, 20, 21, 22, 23, 24, 25, 26, 27, 28, 29, 30, 31, 32, 33, 34, 35, 102, 103, 104, 105, 106, 107, 120, 121, 122, 130, 131, 132], [0.09704, 0.1463, 0.0787, 0.08416, 0.7792, 0.7839, 0.3327, 0.3048, 0.5491, 0.5497, 0.4834, 0.5189, 0.9282, 0.9217, 0.8432, 0.8415, 0.7671, 0.7673, 0.7631, 0.7625, 0.3752, 0.3754, 0.3766, 0.3762, 0.1658, 0.1661, 0.1686, 0.1683, 0.08787, 0.1152, 0.5559, 0.5444, 0.5162, 0.5343, 0.09971, 0.4246, 0.5266, 0.08329, 0.4443, 0.4998]): _vg.add([_i], _w, 'REPLACE')
_vg = ob_character.vertex_groups.new(name='LowerLeg.R')
for _i, _w in zip([24, 25, 26, 27, 28, 29, 30, 31, 32, 33, 34, 35, 36, 37, 38, 39, 40, 41, 42, 43, 44, 45, 46, 47, 48, 49, 50, 51], [0.2243, 0.2166, 0.224, 0.2169, 0.6124, 0.5896, 0.6088, 0.5859, 0.8156, 0.7719, 0.8116, 0.7672, 0.816, 0.2045, 0.8094, 0.1746, 0.2922, 0.5174, 0.2713, 0.1995, 0.2641, 0.2486, 0.3768, 0.3397, 0.2842, 0.2757, 0.3374, 0.3379]): _vg.add([_i], _w, 'REPLACE')
_vg = ob_character.vertex_groups.new(name='Foot.R')
for _i, _w in zip([29, 31, 33, 35, 36, 37, 38, 39, 40, 41, 42, 43, 44, 45, 46, 47, 48, 49, 50, 51], [0.01543, 0.0173, 0.06094, 0.06268, 0.1708, 0.7824, 0.1769, 0.811, 0.7033, 0.4773, 0.7241, 0.7951, 0.7293, 0.7446, 0.618, 0.655, 0.71, 0.7185, 0.6574, 0.6568]): _vg.add([_i], _w, 'REPLACE')
_vg = ob_character.vertex_groups.new(name='Core')
for _i, _w in zip([0, 2, 4, 6, 8, 9, 10, 11, 12, 13, 14, 15, 16, 17, 18, 19, 20, 21, 22, 23, 97, 99, 100, 102, 103, 104, 105, 106, 107, 118, 120, 121, 122, 129, 130, 131, 132], [0.01121, 0.08302, 0.05616, 0.01595, 0.4058, 0.5875, 0.1945, 0.2675, 0.1176, 0.1579, 0.5133, 0.5291, 0.3665, 0.3849, 0.4256, 0.4115, 0.02445, 0.0462, 0.1155, 0.1228, 0.5, 0.01358, 0.06959, 0.3002, 0.4275, 0.3154, 0.3435, 0.396, 0.3982, 0.06287, 0.3475, 0.4363, 0.4048, 0.01477, 0.2473, 0.4143, 0.4108]): _vg.add([_i], _w, 'REPLACE')
_vg = ob_character.vertex_groups.new(name='Collar.L')
_vg = ob_character.vertex_groups.new(name='Collar.R')
for _i, _w in zip([0, 1, 2, 3, 4, 5, 6, 7, 52, 53, 54, 55, 76, 77, 78, 79, 80, 81, 82, 83, 84, 85, 86, 87, 89, 90, 96, 98, 99, 100, 101, 108, 109, 110, 111, 112, 113, 114, 115, 118, 119, 123, 124, 125, 126, 128, 129, 133, 134, 135, 136, 138, 139, 140, 141, 142, 143, 144, 145, 146, 147, 148, 149, 150, 151, 152, 153], [0.04694, 0.5372, 0.05383, 0.5644, 0.02195, 0.15, 0.02588, 0.1726, 0.1067, 0.0001468, 0.007234, 0.09116, 0.09865, 0.7204, 0.7132, 0.1044, 0.1178, 0.2343, 0.26, 0.06972, 0.04092, 0.08, 0.08812, 0.0163, 0.009814, 0.01406, 0.04694, 0.3572, 0.03641, 0.03789, 0.3549, 0.4096, 0.4088, 0.1761, 0.1649, 0.06046, 0.05221, 0.004907, 0.007029, 0.02992, 0.2638, 0.2566, 0.1173, 0.03426, 0.003515, 0.2536, 0.03115, 0.2541, 0.1469, 0.05069, 0.002453, 0.05109, 0.02046, 0.04491, 0.008151, 0.02962, 0.03268, 0.01888, 0.02657, 0.0696, 0.06245, 0.01223, 0.03069, 0.04091, 0.04657, 0.02657, 0.03863]): _vg.add([_i], _w, 'REPLACE')
_vg = ob_character.vertex_groups.new(name='Color.R')
for _i, _w in zip([0, 1, 2, 3, 4, 5, 6, 7, 52, 54, 55, 77, 78, 96, 98, 99, 100, 101, 108, 109, 118, 119, 123, 128, 129, 133], [0.342, 0.4154, 0.05282, 0.4082, 0.004566, 0.09239, 0.1006, 0.1065, 0.08014, 0.06716, 0.07673, 0.06946, 0.06619, 0.5, 0.2503, 0.2213, 0.02869, 0.261, 0.03473, 0.0331, 0.01663, 0.1838, 0.01655, 0.1713, 0.161, 0.01737]): _vg.add([_i], _w, 'REPLACE')
_vg = ob_character.vertex_groups.new(name='Color.L')
for _i, _w in zip([2, 9, 100, 103, 118, 120], [0.0009262, 0.9996, 0.0004631, 0.4998, 0.0002316, 0.2499]): _vg.add([_i], _w, 'REPLACE')
_m = ob_character.modifiers.new('Mirror', 'MIRROR')
_m.use_clip = True
_m = ob_character.modifiers.new('Armature', 'ARMATURE')
_m = ob_character.modifiers.new('Armature.001', 'ARMATURE')
_m = ob_character.modifiers.new('Armature.002', 'ARMATURE')
ob_head.location = (0.0, 0.0, 0.2211)
ob_head.rotation_euler = (0.0, -0.0, 3.142)
ob_head.scale = (0.05835, 0.05835, 0.05835)
_vg = ob_head.vertex_groups.new(name='Root')
_vg = ob_head.vertex_groups.new(name='Spine1')
_vg = ob_head.vertex_groups.new(name='Spine2')
for _i, _w in zip([0, 1, 2, 3, 4, 5, 6, 7, 8, 9, 10, 11, 12, 13, 14, 15, 16, 17, 18, 19, 36, 37, 38, 39, 40, 41, 50, 51, 52, 57, 58, 59, 80, 81, 82, 83, 84, 85, 86, 87], [0.009445, 0.0271, 0.03865, 0.004, 0.009445, 0.003545, 0.004, 0.0271, 0.0502, 0.01141, 0.003545, 0.004, 0.0271, 0.01141, 0.03865, 0.0502, 0.0502, 0.004, 0.003545, 0.01141, 0.007478, 0.009445, 0.007478, 0.003545, 0.0271, 0.007478, 0.0502, 0.007478, 0.009445, 0.03865, 0.01141, 0.03865, 0.004, 0.003545, 0.007478, 0.03865, 0.0271, 0.009445, 0.01141, 0.0502]): _vg.add([_i], _w, 'REPLACE')
_vg = ob_head.vertex_groups.new(name='Head')
for _i, _w in zip([0, 1, 2, 3, 4, 5, 6, 7, 8, 9, 10, 11, 12, 13, 14, 15, 16, 17, 18, 19, 20, 21, 22, 23, 24, 25, 26, 27, 28, 29, 30, 31, 32, 33, 34, 35, 36, 37, 38, 39, 40, 41, 42, 43, 44, 45, 46, 47, 48, 49, 50, 51, 52, 53, 54, 55, 56, 57, 58, 59, 60, 61, 62, 63, 64, 65, 66, 67, 68, 69, 70, 71, 72, 73, 74, 75, 76, 77, 78, 79, 80, 81, 82, 83, 84, 85, 86, 87], [0.9214, 0.8928, 0.9111, 0.8561, 0.9214, 0.8587, 0.8561, 0.8928, 0.9295, 0.9423, 0.8587, 0.8561, 0.8928, 0.9423, 0.9111, 0.9295, 0.9295, 0.8561, 0.8587, 0.9423, 0.966, 0.9521, 0.9496, 0.9751, 0.988, 0.9833, 0.9825, 0.9903, 0.9961, 0.9937, 0.9935, 0.9963, 0.9993, 0.998, 0.9978, 0.9992, 0.9005, 0.9214, 0.9005, 0.8587, 0.8928, 0.9005, 0.959, 0.9623, 0.9857, 0.9864, 0.9949, 0.9949, 0.9986, 0.9985, 0.9295, 0.9005, 0.9214, 0.9687, 0.9883, 0.9956, 0.9988, 0.9111, 0.9423, 0.9111, 0.9625, 0.9869, 0.9955, 0.999, 0.988, 0.9921, 0.9885, 0.9933, 0.9907, 0.9903, 0.992, 0.9912, 0.9853, 0.9859, 0.9918, 0.99, 0.9885, 0.988, 0.9902, 0.989, 0.8561, 0.8587, 0.9005, 0.9111, 0.8928, 0.9214, 0.9423, 0.9295]): _vg.add([_i], _w, 'REPLACE')
_vg = ob_head.vertex_groups.new(name='Shoulder.L')
_vg = ob_head.vertex_groups.new(name='UpperArm.L')
_vg = ob_head.vertex_groups.new(name='LowerArm.L')
_vg = ob_head.vertex_groups.new(name='Hand.L')
_vg = ob_head.vertex_groups.new(name='Shoulder.R')
for _i, _w in zip([0, 1, 2, 3, 4, 5, 6, 7, 10, 11, 12, 14, 17, 18, 36, 37, 38, 39, 40, 41, 51, 52, 57, 59, 80, 81, 82, 83, 84, 85], [0.01608, 0.03724, 0.01862, 0.07448, 0.01608, 0.0643, 0.07448, 0.03724, 0.0643, 0.07448, 0.03724, 0.01862, 0.07448, 0.0643, 0.03215, 0.01608, 0.03215, 0.0643, 0.03724, 0.03215, 0.03215, 0.01608, 0.01862, 0.01862, 0.07448, 0.0643, 0.03215, 0.01862, 0.03724, 0.01608]): _vg.add([_i], _w, 'REPLACE')
_vg = ob_head.vertex_groups.new(name='UpperArm.R')
for _i, _w in zip([0, 1, 2, 3, 4, 5, 6, 7, 10, 11, 12, 14, 17, 18, 36, 37, 38, 39, 40, 41, 51, 52, 57, 59, 80, 81, 82, 83, 84, 85], [0.0104, 0.01944, 0.009718, 0.03887, 0.0104, 0.04159, 0.03887, 0.01944, 0.04159, 0.03887, 0.01944, 0.009718, 0.03887, 0.04159, 0.02079, 0.0104, 0.02079, 0.04159, 0.01944, 0.02079, 0.02079, 0.0104, 0.009718, 0.009718, 0.03887, 0.04159, 0.02079, 0.009718, 0.01944, 0.0104]): _vg.add([_i], _w, 'REPLACE')
_vg = ob_head.vertex_groups.new(name='LowerArm.R')
_vg = ob_head.vertex_groups.new(name='Hand.R')
_vg = ob_head.vertex_groups.new(name='UpperLeg.L')
_vg = ob_head.vertex_groups.new(name='LowerLeg.L')
_vg = ob_head.vertex_groups.new(name='Foot.L')
_vg = ob_head.vertex_groups.new(name='UpperLeg.R')
_vg = ob_head.vertex_groups.new(name='LowerLeg.R')
_vg = ob_head.vertex_groups.new(name='Foot.R')
_vg = ob_head.vertex_groups.new(name='Core')
_vg = ob_head.vertex_groups.new(name='Collar.L')
_vg = ob_head.vertex_groups.new(name='Collar.R')
for _i, _w in zip([0, 1, 2, 3, 4, 5, 6, 7, 8, 9, 10, 11, 12, 13, 14, 15, 16, 17, 18, 19, 20, 21, 22, 23, 24, 25, 26, 27, 29, 30, 36, 37, 38, 39, 40, 41, 42, 43, 44, 45, 46, 47, 50, 51, 52, 53, 54, 55, 57, 58, 59, 60, 61, 62, 64, 65, 66, 67, 68, 69, 70, 71, 72, 73, 74, 75, 76, 77, 78, 79, 80, 81, 82, 83, 84, 85, 86, 87], [0.2566, 0.4096, 0.2541, 0.7204, 0.2566, 0.7132, 0.7204, 0.4096, 0.09865, 0.1044, 0.7132, 0.7204, 0.4096, 0.1044, 0.2541, 0.09865, 0.09865, 0.7204, 0.7132, 0.1044, 0.1178, 0.2343, 0.26, 0.06972, 0.04092, 0.08, 0.08812, 0.0163, 0.009814, 0.01406, 0.4088, 0.2566, 0.4088, 0.7132, 0.4096, 0.4088, 0.1761, 0.1649, 0.06046, 0.05221, 0.004907, 0.007029, 0.09865, 0.4088, 0.2566, 0.1173, 0.03426, 0.003515, 0.2541, 0.1044, 0.2541, 0.1469, 0.05069, 0.002453, 0.05109, 0.02046, 0.04491, 0.008151, 0.02962, 0.03268, 0.01888, 0.02657, 0.0696, 0.06245, 0.01223, 0.03069, 0.04091, 0.04657, 0.02657, 0.03863, 0.7204, 0.7132, 0.4088, 0.2541, 0.4096, 0.2566, 0.1044, 0.09865]): _vg.add([_i], _w, 'REPLACE')
_vg = ob_head.vertex_groups.new(name='Color.R')
for _i, _w in zip([0, 1, 2, 3, 4, 5, 6, 7, 10, 11, 12, 14, 17, 18, 36, 37, 38, 39, 40, 41, 51, 52, 57, 59, 80, 81, 82, 83, 84, 85], [0.01655, 0.03473, 0.01737, 0.06946, 0.01655, 0.06619, 0.06946, 0.03473, 0.06619, 0.06946, 0.03473, 0.01737, 0.06946, 0.06619, 0.0331, 0.01655, 0.0331, 0.06619, 0.03473, 0.0331, 0.0331, 0.01655, 0.01737, 0.01737, 0.06946, 0.06619, 0.0331, 0.01737, 0.03473, 0.01655]): _vg.add([_i], _w, 'REPLACE')
_vg = ob_head.vertex_groups.new(name='Color.L')
_m = ob_head.modifiers.new('Mirror', 'MIRROR')
_m.use_clip = True
_m = ob_head.modifiers.new('Armature', 'ARMATURE')
_m = ob_head.modifiers.new('Armature.001', 'ARMATURE')
_m = ob_head.modifiers.new('Armature.002', 'ARMATURE')

# ---- collection membership
col_misc.objects.link(ob_camera_001)
col_misc.objects.link(ob_camera)
col_objects.objects.link(ob_arm)
col_objects.objects.link(ob_torso)
col_objects.objects.link(ob_leg)
col_objects.objects.link(ob_character)
col_objects.objects.link(ob_head)

# ---- scene / render settings (as saved in the file)
scene.camera = ob_camera_001
scene.frame_start = 1; scene.frame_end = 8; scene.frame_set(1)
scene.render.engine = 'BLENDER_EEVEE_NEXT'
scene.render.image_settings.color_depth = '16'
scene.render.image_settings.compression = 0
scene.render.resolution_x = 64
scene.render.resolution_y = 64
scene.render.film_transparent = True
scene.cycles.use_denoising = False
scene.cycles.samples = 128
scene.cycles.sampling_pattern = 'TABULATED_SOBOL'
scene.cycles.use_adaptive_sampling = False
scene.cycles.use_light_tree = False
scene.view_settings.view_transform = 'Filmic'
bpy.context.view_layer.update()
